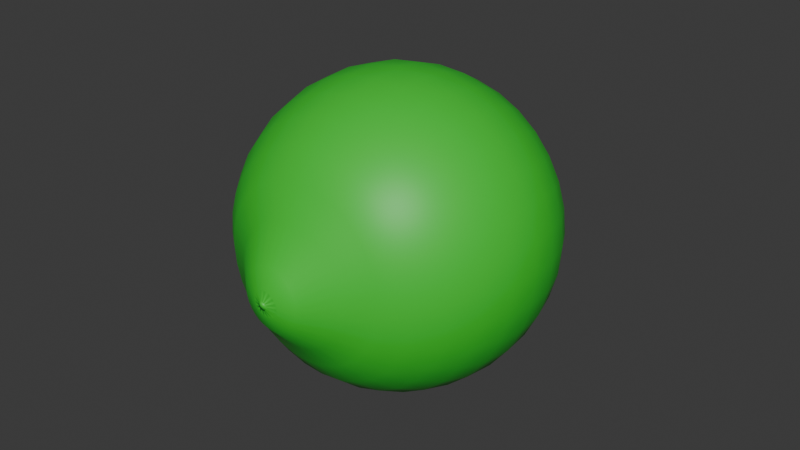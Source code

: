 # Source: lime.blend  (saved by Blender 4.2.66; exported with 4.5.12 LTS)
import bpy
from mathutils import Matrix  # noqa: F401  (used for matrix-valued properties, if any)

bpy.ops.wm.read_factory_settings(use_empty=True)
scene = bpy.context.scene
scene.name = 'Scene'

# ---- collections
col_collection = bpy.data.collections.new('Collection'); scene.collection.children.link(col_collection)

# ---- materials (node trees are filled in below, after node groups)
mat_material_001 = bpy.data.materials.new('Material.001')

# ---- material node trees
mat_material_001.use_nodes = True; mat_material_001.node_tree.nodes.clear()
_N = mat_material_001.node_tree.nodes; _L = mat_material_001.node_tree.links
n0 = _N.new('ShaderNodeBsdfPrincipled'); n0.name = 'Principled BSDF'; n0.location = (10, 300)
n0.inputs[0].default_value = (0.0319, 0.6105, 0.0319, 1.0)
n1 = _N.new('ShaderNodeOutputMaterial'); n1.name = 'Material Output'; n1.location = (300, 300)
_L.new(n0.outputs[0], n1.inputs[0])
n1.is_active_output = True

# ---- world
world_world = bpy.data.worlds.new('World'); scene.world = world_world
world_world.use_nodes = True; world_world.node_tree.nodes.clear()
_N = world_world.node_tree.nodes; _L = world_world.node_tree.links
n0 = _N.new('ShaderNodeOutputWorld'); n0.name = 'World Output'; n0.location = (300, 300)
n1 = _N.new('ShaderNodeBackground'); n1.name = 'Background'; n1.location = (10, 300)
n1.inputs[0].default_value = (0.05088, 0.05088, 0.05088, 1.0)
_L.new(n1.outputs[0], n0.inputs[0])
n0.is_active_output = True
world_world.color = (0.05088, 0.05088, 0.05088)
world_world.sun_shadow_jitter_overblur = 0.0

# ---- meshes
me_sphere = bpy.data.meshes.new('Sphere')
me_sphere.from_pydata([(-8.196e-18, 5.556, 8.278), (0.0, 7.071, 7.071), (0.0, 9.239, 3.827), (0.0, 9.808, 1.951), (0.0, 9.808, -1.951), (0.0, 7.071, -7.071), (0.0, 5.556, -8.315), (0.2945, 1.43, 11.08), (0.8295, 4.06, 9.157), (1.084, 5.449, 8.278), (1.379, 6.935, 7.071), (1.622, 8.155, 5.556), (1.802, 9.061, 3.827), (1.913, 9.619, 1.951), (1.951, 9.808, 0.0), (1.913, 9.619, -1.951), (1.802, 9.061, -3.827), (1.622, 8.155, -5.556), (1.379, 6.935, -7.071), (1.084, 5.449, -8.315), (0.7466, 3.744, -9.313), (0.09564, 0.3669, -11.52), (0.4479, 1.384, 11.08), (1.547, 3.842, 9.157), (2.126, 5.133, 8.278), (2.706, 6.533, 7.071), (3.182, 7.682, 5.556), (3.536, 8.536, 3.827), (3.753, 9.061, 1.951), (3.827, 9.239, 0.0), (3.753, 9.061, -1.951), (3.536, 8.536, -3.827), (3.182, 7.682, -5.556), (2.706, 6.533, -7.071), (2.126, 5.133, -8.315), (1.464, 3.527, -9.313), (0.1875, 0.3387, -11.52), (0.5896, 1.309, 11.08), (2.209, 3.489, 9.157), (3.087, 4.619, 8.278), (3.928, 5.879, 7.071), (4.619, 6.913, 5.556), (5.133, 7.682, 3.827), (5.449, 8.155, 1.951), (5.556, 8.315, 0.0), (5.449, 8.155, -1.951), (5.133, 7.682, -3.827), (4.619, 6.913, -5.556), (3.928, 5.879, -7.071), (3.087, 4.619, -8.315), (2.126, 3.173, -9.313), (0.272, 0.2932, -11.52), (0.7147, 1.208, 11.08), (2.789, 3.013, 9.157), (3.928, 3.928, 8.278), (5.0, 5.0, 7.071), (5.879, 5.879, 5.556), (6.533, 6.533, 3.827), (6.935, 6.935, 1.951), (7.071, 7.071, 0.0), (6.935, 6.935, -1.951), (6.533, 6.533, -3.827), (5.879, 5.879, -5.556), (5.0, 5.0, -7.071), (3.928, 3.928, -8.315), (2.706, 2.697, -9.313), (0.3461, 0.2321, -11.52), (0.8184, 1.085, 11.09), (3.265, 2.433, 9.157), (4.619, 3.087, 8.278), (5.879, 3.928, 7.071), (6.913, 4.619, 5.556), (7.682, 5.133, 3.827), (8.155, 5.449, 1.951), (8.315, 5.556, 0.0), (8.155, 5.449, -1.951), (7.682, 5.133, -3.827), (6.913, 4.619, -5.556), (5.879, 3.928, -7.071), (4.619, 3.087, -8.315), (3.182, 2.117, -9.313), (0.4067, 0.1578, -11.52), (1.988, 1.298, 10.67), (3.618, 1.771, 9.157), (5.133, 2.126, 8.278), (6.533, 2.706, 7.071), (7.682, 3.182, 5.556), (8.536, 3.536, 3.827), (9.061, 3.753, 1.951), (9.239, 3.827, 0.0), (9.061, 3.753, -1.951), (8.536, 3.536, -3.827), (7.682, 3.182, -5.556), (6.533, 2.706, -7.071), (5.133, 2.126, -8.315), (3.536, 1.456, -9.313), (0.4518, 0.07318, -11.52), (0.9473, 0.7901, 11.11), (3.836, 1.053, 9.157), (5.449, 1.084, 8.278), (6.935, 1.379, 7.071), (8.155, 1.622, 5.556), (9.061, 1.802, 3.827), (9.619, 1.913, 1.951), (9.808, 1.951, 0.0), (9.619, 1.913, -1.951), (9.061, 1.802, -3.827), (8.155, 1.622, -5.556), (6.935, 1.379, -7.071), (5.449, 1.084, -8.315), (3.753, 0.7377, -9.313), (0.4794, -0.01858, -11.52), (0.9673, 0.6286, 11.12), (3.91, 0.3069, 9.157), (5.556, -3.576e-07, 8.278), (7.071, -4.768e-07, 7.071), (8.315, -4.768e-07, 5.556), (9.239, -7.153e-07, 3.827), (9.808, -4.768e-07, 1.951), (10.0, 1.192e-07, 0.0), (9.808, -4.768e-07, -1.951), (9.239, -7.153e-07, -3.827), (8.315, -4.768e-07, -5.556), (7.071, -4.768e-07, -7.071), (5.556, -3.576e-07, -8.315), (3.827, -0.008872, -9.313), (0.4887, -0.1139, -11.52), (0.9559, 0.4653, 11.13), (3.836, -0.4397, 9.157), (5.449, -1.084, 8.278), (6.935, -1.379, 7.071), (8.155, -1.622, 5.556), (9.061, -1.802, 3.827), (9.619, -1.913, 1.951), (9.808, -1.951, 0.0), (9.619, -1.913, -1.951), (9.061, -1.802, -3.827), (8.155, -1.622, -5.556), (6.935, -1.379, -7.071), (5.449, -1.084, -8.315), (3.753, -0.7555, -9.313), (0.4793, -0.2093, -11.52), (0.913, 0.3063, 11.14), (3.618, -1.158, 9.157), (5.133, -2.126, 8.278), (6.533, -2.706, 7.071), (7.682, -3.182, 5.556), (8.536, -3.536, 3.827), (9.061, -3.753, 1.951), (9.239, -3.827, 0.0), (9.061, -3.753, -1.951), (8.536, -3.536, -3.827), (7.682, -3.182, -5.556), (6.533, -2.706, -7.071), (5.133, -2.126, -8.315), (3.536, -1.473, -9.313), (0.4515, -0.301, -11.52), (0.8397, 0.1576, 11.15), (3.265, -1.819, 9.157), (4.619, -3.087, 8.278), (5.879, -3.928, 7.071), (6.913, -4.619, 5.556), (7.682, -5.133, 3.827), (8.155, -5.449, 1.951), (8.315, -5.556, 0.0), (8.155, -5.449, -1.951), (7.682, -5.133, -3.827), (6.913, -4.619, -5.556), (5.879, -3.928, -7.071), (4.619, -3.087, -8.315), (3.182, -2.135, -9.313), (0.4064, -0.3855, -11.52), (0.7382, 0.02528, 11.17), (2.789, -2.399, 9.157), (3.928, -3.928, 8.278), (5.0, -5.0, 7.071), (5.879, -5.879, 5.556), (6.533, -6.533, 3.827), (6.935, -6.935, 1.951), (7.071, -7.071, 0.0), (6.935, -6.935, -1.951), (6.533, -6.533, -3.827), (5.879, -5.879, -5.556), (5.0, -5.0, -7.071), (3.928, -3.928, -8.315), (2.706, -2.715, -9.313), (0.3457, -0.4597, -11.52), (0.6119, -0.08523, 11.18), (2.209, -2.875, 9.157), (3.087, -4.619, 8.278), (3.928, -5.879, 7.071), (4.619, -6.913, 5.556), (5.133, -7.682, 3.827), (5.449, -8.155, 1.951), (5.556, -8.315, 0.0), (5.449, -8.155, -1.951), (5.133, -7.682, -3.827), (4.619, -6.913, -5.556), (3.928, -5.879, -7.071), (3.087, -4.619, -8.315), (2.126, -3.191, -9.313), (0.2717, -0.5206, -11.52), (0.4653, -0.169, 11.19), (1.547, -3.229, 9.157), (2.126, -5.133, 8.278), (2.706, -6.533, 7.071), (3.182, -7.682, 5.556), (3.536, -8.536, 3.827), (3.753, -9.061, 1.951), (3.827, -9.239, 0.0), (3.753, -9.061, -1.951), (3.536, -8.536, -3.827), (3.182, -7.682, -5.556), (2.706, -6.533, -7.071), (2.126, -5.133, -8.315), (1.464, -3.544, -9.313), (0.1872, -0.566, -11.52), (0.3041, -0.2219, 11.2), (0.8295, -3.446, 9.157), (1.084, -5.449, 8.278), (1.379, -6.935, 7.071), (1.622, -8.155, 5.556), (1.802, -9.061, 3.827), (1.913, -9.619, 1.951), (1.951, -9.808, 0.0), (1.913, -9.619, -1.951), (1.802, -9.061, -3.827), (1.622, -8.155, -5.556), (1.379, -6.935, -7.071), (1.084, -5.449, -8.315), (0.7466, -3.762, -9.313), (0.0955, -0.5941, -11.52), (0.135, -0.2412, 11.2), (0.08296, -3.52, 9.157), (-9.537e-07, -5.556, 8.278), (-1.431e-06, -7.071, 7.071), (-3.576e-07, -8.315, 5.556), (-8.345e-07, -9.239, 3.827), (-1.073e-06, -9.808, 1.951), (-1.192e-07, -10.0, 0.0), (-1.073e-06, -9.808, -1.951), (-8.345e-07, -9.239, -3.827), (-3.576e-07, -8.315, -5.556), (-1.431e-06, -7.071, -7.071), (-8.345e-07, -5.556, -8.315), (-5.96e-07, -3.836, -9.313), (-1.416e-05, -0.6038, -11.52), (-0.03494, -0.2258, 11.21), (-0.6636, -3.446, 9.157), (-1.084, -5.449, 8.278), (-1.379, -6.935, 7.071), (-1.622, -8.155, 5.556), (-1.802, -9.061, 3.827), (-1.913, -9.619, 1.951), (-1.951, -9.808, 0.0), (-1.913, -9.619, -1.951), (-1.802, -9.061, -3.827), (-1.622, -8.155, -5.556), (-1.379, -6.935, -7.071), (-1.084, -5.449, -8.315), (-0.7466, -3.762, -9.313), (-0.09564, -0.5947, -11.52), (-0.1982, -0.1759, 11.2), (-1.382, -3.229, 9.157), (-2.126, -5.133, 8.278), (-2.706, -6.533, 7.071), (-3.182, -7.682, 5.556), (-3.536, -8.536, 3.827), (-3.753, -9.061, 1.951), (-3.827, -9.239, 0.0), (-3.753, -9.061, -1.951), (-3.536, -8.536, -3.827), (-3.182, -7.682, -5.556), (-2.706, -6.533, -7.071), (-2.126, -5.133, -8.315), (-1.464, -3.544, -9.313), (-0.1877, -0.5671, -11.52), (-0.3477, -0.09397, 11.2), (-2.043, -2.875, 9.157), (-3.087, -4.619, 8.278), (-3.928, -5.879, 7.071), (-4.619, -6.913, 5.556), (-5.133, -7.682, 3.827), (-5.449, -8.155, 1.951), (-5.556, -8.315, 0.0), (-5.449, -8.155, -1.951), (-5.133, -7.682, -3.827), (-4.619, -6.913, -5.556), (-3.928, -5.879, -7.071), (-3.087, -4.619, -8.315), (-2.126, -3.191, -9.313), (-0.2727, -0.522, -11.52), (-0.4768, 0.01662, 11.19), (-2.623, -2.399, 9.157), (-3.928, -3.928, 8.278), (-5.0, -5.0, 7.071), (-5.879, -5.879, 5.556), (-6.533, -6.533, 3.827), (-6.935, -6.935, 1.951), (-7.071, -7.071, 0.0), (-6.935, -6.935, -1.951), (-6.533, -6.533, -3.827), (-5.879, -5.879, -5.556), (-5.0, -5.0, -7.071), (-3.928, -3.928, -8.315), (-2.706, -2.715, -9.313), (-0.3472, -0.4612, -11.52), (-0.5812, 0.1499, 11.18), (-3.099, -1.819, 9.157), (-4.619, -3.087, 8.278), (-5.879, -3.928, 7.071), (-6.913, -4.619, 5.556), (-7.682, -5.133, 3.827), (-8.155, -5.449, 1.951), (-8.315, -5.556, 0.0), (-8.155, -5.449, -1.951), (-7.682, -5.133, -3.827), (-6.913, -4.619, -5.556), (-5.879, -3.928, -7.071), (-4.619, -3.087, -8.315), (-3.182, -2.135, -9.313), (-0.4085, -0.3869, -11.52), (-0.6563, 0.3007, 11.17), (-3.453, -1.158, 9.157), (-5.133, -2.126, 8.278), (-6.533, -2.706, 7.071), (-7.682, -3.182, 5.556), (-8.536, -3.536, 3.827), (-9.061, -3.753, 1.951), (-9.239, -3.827, 0.0), (-9.061, -3.753, -1.951), (-8.536, -3.536, -3.827), (-7.682, -3.182, -5.556), (-6.533, -2.706, -7.071), (-5.133, -2.126, -8.315), (-3.536, -1.473, -9.313), (-0.4541, -0.302, -11.52), (-0.6997, 0.4625, 11.16), (-3.67, -0.4397, 9.157), (-5.449, -1.084, 8.278), (-6.935, -1.379, 7.071), (-8.155, -1.622, 5.556), (-9.061, -1.802, 3.827), (-9.619, -1.913, 1.951), (-9.808, -1.951, 0.0), (-9.619, -1.913, -1.951), (-9.061, -1.802, -3.827), (-8.155, -1.622, -5.556), (-6.935, -1.379, -7.071), (-5.449, -1.084, -8.315), (-3.753, -0.7554, -9.313), (-0.4822, -0.2099, -11.52), (-0.7105, 0.6285, 11.15), (-3.744, 0.3069, 9.157), (-5.556, 1.311e-06, 8.278), (-7.071, 1.788e-06, 7.071), (-8.315, 9.537e-07, 5.556), (-9.239, 1.55e-06, 3.827), (-9.808, 2.265e-06, 1.951), (-10.0, 1.192e-07, 0.0), (-9.808, 2.265e-06, -1.951), (-9.239, 1.55e-06, -3.827), (-8.315, 9.537e-07, -5.556), (-7.071, 1.788e-06, -7.071), (-5.556, 1.311e-06, -8.315), (-3.827, -0.008871, -9.313), (-0.4918, -0.1139, -11.52), (-0.689, 0.7924, 11.14), (-3.67, 1.053, 9.157), (-5.449, 1.084, 8.278), (-6.935, 1.379, 7.071), (-8.155, 1.622, 5.556), (-9.061, 1.802, 3.827), (-9.619, 1.913, 1.951), (-9.808, 1.951, 0.0), (-9.619, 1.913, -1.951), (-9.061, 1.802, -3.827), (-8.155, 1.622, -5.556), (-6.935, 1.379, -7.071), (-5.449, 1.084, -8.315), (-3.753, 0.7377, -9.313), (-0.4824, -0.018, -11.52), (-0.6366, 0.9482, 11.12), (-3.453, 1.771, 9.157), (-5.133, 2.126, 8.278), (-6.533, 2.706, 7.071), (-7.682, 3.182, 5.556), (-8.536, 3.536, 3.827), (-9.061, 3.753, 1.951), (-9.239, 3.827, 0.0), (-9.061, 3.753, -1.951), (-8.536, 3.536, -3.827), (-7.682, 3.182, -5.556), (-6.533, 2.706, -7.071), (-5.133, 2.126, -8.315), (-3.536, 1.456, -9.313), (-0.4544, 0.07425, -11.52), (-0.5557, 1.09, 11.11), (-3.099, 2.433, 9.157), (-4.619, 3.087, 8.278), (-5.879, 3.928, 7.071), (-6.913, 4.619, 5.556), (-7.682, 5.133, 3.827), (-8.155, 5.449, 1.951), (-8.315, 5.556, 0.0), (-8.155, 5.449, -1.951), (-7.682, 5.133, -3.827), (-6.913, 4.619, -5.556), (-5.879, 3.928, -7.071), (-4.619, 3.087, -8.315), (-3.182, 2.117, -9.313), (-0.4088, 0.1592, -11.52), (-0.4496, 1.213, 11.1), (-2.623, 3.013, 9.157), (-3.928, 3.928, 8.278), (-5.0, 5.0, 7.071), (-5.879, 5.879, 5.556), (-6.533, 6.533, 3.827), (-6.935, 6.935, 1.951), (-7.071, 7.071, 0.0), (-6.935, 6.935, -1.951), (-6.533, 6.533, -3.827), (-5.879, 5.879, -5.556), (-5.0, 5.0, -7.071), (-3.928, 3.928, -8.315), (-2.706, 2.697, -9.313), (-0.3476, 0.2336, -11.52), (-0.3225, 1.313, 11.09), (-2.043, 3.489, 9.157), (-3.087, 4.619, 8.278), (-3.928, 5.879, 7.071), (-4.619, 6.913, 5.556), (-5.133, 7.682, 3.827), (-5.449, 8.155, 1.951), (-5.556, 8.315, 0.0), (-5.449, 8.155, -1.951), (-5.133, 7.682, -3.827), (-4.619, 6.913, -5.556), (-3.928, 5.879, -7.071), (-3.087, 4.619, -8.315), (-2.126, 3.173, -9.313), (-0.273, 0.2946, -11.52), (-0.1792, 1.387, 11.09), (-1.382, 3.842, 9.157), (-2.126, 5.133, 8.278), (-2.706, 6.533, 7.071), (-3.182, 7.682, 5.556), (-3.536, 8.536, 3.827), (-3.753, 9.061, 1.951), (-3.827, 9.239, 0.0), (-3.753, 9.061, -1.951), (-3.536, 8.536, -3.827), (-3.182, 7.682, -5.556), (-2.706, 6.533, -7.071), (-2.126, 5.133, -8.315), (-1.464, 3.527, -9.313), (-0.188, 0.3398, -11.52), (-0.02478, 1.432, 11.08), (-0.6636, 4.06, 9.157), (-1.084, 5.449, 8.278), (-1.379, 6.935, 7.071), (-1.622, 8.155, 5.556), (-1.802, 9.061, 3.827), (-1.913, 9.619, 1.951), (-1.951, 9.808, 0.0), (-1.913, 9.619, -1.951), (-1.802, 9.061, -3.827), (-1.622, 8.155, -5.556), (-1.379, 6.935, -7.071), (-1.084, 5.449, -8.315), (-0.7466, 3.744, -9.313), (-0.09578, 0.3675, -11.52), (0.135, 1.446, 11.08), (0.08296, 4.134, 9.157), (1.669e-06, 8.315, 5.556), (5.96e-07, 10.0, 0.0), (1.788e-06, 9.239, -3.827), (1.669e-06, 8.315, -5.556), (1.073e-06, 3.818, -9.313), (-1.097e-05, 0.3766, -11.52), (0.7466, 1.688, -10.98), (0.3806, 1.799, -10.98), (1.084, 1.508, -10.98), (1.379, 1.266, -10.98), (1.622, 0.9699, -10.98), (1.802, 0.6326, -10.98), (1.913, 0.2667, -10.98), (1.951, -0.114, -10.98), (1.913, -0.4946, -10.98), (1.802, -0.8605, -10.98), (1.622, -1.198, -10.98), (1.379, -1.493, -10.98), (1.084, -1.736, -10.98), (0.7466, -1.916, -10.98), (0.3806, -2.027, -10.98), (-2.086e-07, -2.065, -10.98), (-0.3806, -2.027, -10.98), (-0.7466, -1.916, -10.98), (-1.084, -1.736, -10.98), (-1.379, -1.493, -10.98), (-1.622, -1.198, -10.98), (-1.802, -0.8605, -10.98), (-1.913, -0.4946, -10.98), (-1.951, -0.114, -10.98), (-1.913, 0.2667, -10.98), (-1.802, 0.6326, -10.98), (-1.622, 0.9699, -10.98), (-1.379, 1.266, -10.98), (-1.084, 1.508, -10.98), (-0.7466, 1.688, -10.98), (-0.3806, 1.799, -10.98), (4.47e-07, 1.837, -10.98), (0.08297, 0.08648, -11.62), (0.04235, 0.09916, -11.62), (0.1203, 0.06615, -11.62), (0.1529, 0.039, -11.62), (0.1796, 0.006077, -11.61), (0.1993, -0.03136, -11.61), (0.2115, -0.07187, -11.61), (0.2155, -0.1139, -11.61), (0.2113, -0.156, -11.61), (0.1991, -0.1964, -11.61), (0.1792, -0.2337, -11.61), (0.1525, -0.2665, -11.61), (0.1199, -0.2935, -11.61), (0.08269, -0.3137, -11.61), (0.04219, -0.3263, -11.62), (-4.119e-05, -0.3307, -11.62), (-0.0424, -0.3269, -11.62), (-0.08327, -0.3149, -11.62), (-0.1211, -0.2951, -11.62), (-0.1543, -0.2682, -11.62), (-0.1817, -0.2353, -11.62), (-0.2021, -0.1976, -11.62), (-0.2147, -0.1566, -11.62), (-0.219, -0.1139, -11.62), (-0.2149, -0.07121, -11.62), (-0.2024, -0.03013, -11.62), (-0.1821, 0.007681, -11.62), (-0.1547, 0.04074, -11.62), (-0.1215, 0.06776, -11.62), (-0.08357, 0.08771, -11.62), (-0.04256, 0.09983, -11.62), (-3.781e-05, 0.1037, -11.62), (0.2121, -0.07202, -11.67), (-0.01592, -0.1102, -11.75), (0.0005844, 0.1035, -11.67), (0.04297, 0.09901, -11.67), (0.0836, 0.08633, -11.67), (0.1209, 0.06601, -11.67), (0.1535, 0.03885, -11.67), (0.1802, 0.005928, -11.67), (0.2, -0.0315, -11.67), (0.2161, -0.1141, -11.67), (0.2119, -0.1561, -11.67), (0.1997, -0.1966, -11.67), (0.1798, -0.2339, -11.67), (0.1531, -0.2666, -11.67), (0.1205, -0.2936, -11.67), (0.08331, -0.3138, -11.67), (0.04281, -0.3264, -11.67), (0.000581, -0.3309, -11.67), (-0.04178, -0.3271, -11.67), (-0.08265, -0.315, -11.67), (-0.1204, -0.2952, -11.68), (-0.1537, -0.2683, -11.68), (-0.181, -0.2354, -11.68), (-0.2015, -0.1978, -11.68), (-0.2141, -0.1568, -11.68), (-0.2184, -0.1141, -11.68), (-0.2142, -0.07136, -11.68), (-0.2018, -0.03028, -11.68), (-0.1814, 0.007533, -11.68), (-0.1541, 0.04059, -11.68), (-0.1208, 0.06762, -11.68), (-0.08295, 0.08756, -11.68), (-0.04194, 0.09968, -11.68), (0.9322, 2.353, 10.67), (0.5662, 2.465, 10.67), (1.269, 2.173, 10.67), (1.565, 1.931, 10.67), (1.808, 1.635, 10.67), (0.8969, 0.9442, 11.1), (2.099, 0.9317, 10.67), (2.137, 0.5511, 10.67), (2.099, 0.1705, 10.67), (1.988, -0.1955, 10.67), (1.808, -0.5328, 10.67), (1.565, -0.8284, 10.67), (1.269, -1.071, 10.67), (0.9322, -1.251, 10.67), (0.5662, -1.362, 10.67), (0.1856, -1.4, 10.67), (-0.195, -1.362, 10.67), (-0.561, -1.251, 10.67), (-0.8983, -1.071, 10.67), (-1.194, -0.8284, 10.67), (-1.437, -0.5328, 10.67), (-1.617, -0.1955, 10.67), (-1.728, 0.1705, 10.67), (-1.765, 0.5511, 10.67), (-1.728, 0.9317, 10.67), (-1.617, 1.298, 10.67), (-1.437, 1.635, 10.67), (-1.194, 1.931, 10.67), (-0.8983, 2.173, 10.67), (-0.561, 2.353, 10.67), (-0.195, 2.465, 10.67), (0.1856, 2.502, 10.67), (0.2255, 0.848, 11.31), (0.1815, 0.8614, 11.31), (0.2664, 0.8265, 11.31), (0.3027, 0.7977, 11.32), (0.3333, 0.7622, 11.32), (0.3568, 0.7213, 11.32), (0.3724, 0.676, 11.33), (0.3793, 0.6279, 11.33), (0.3768, 0.5787, 11.34), (0.3647, 0.5302, 11.35), (0.3431, 0.4845, 11.35), (0.3128, 0.4436, 11.36), (0.2749, 0.4093, 11.37), (0.2309, 0.3834, 11.37), (0.1826, 0.3669, 11.38), (0.1323, 0.3607, 11.38), (0.0819, 0.3651, 11.38), (0.03349, 0.3797, 11.38), (-0.01025, 0.4038, 11.38), (-0.04928, 0.4376, 11.38), (-0.08115, 0.4789, 11.37), (-0.1031, 0.5245, 11.37), (-0.1157, 0.5742, 11.36), (-0.1182, 0.6252, 11.35), (-0.1107, 0.6752, 11.35), (-0.09378, 0.7223, 11.34), (-0.06851, 0.7645, 11.34), (-0.03612, 0.8006, 11.33), (0.002001, 0.8294, 11.32), (0.04434, 0.8503, 11.32), (0.08938, 0.8627, 11.32), (0.1356, 0.8664, 11.31), (0.1306, 0.5409, 11.49), (0.3603, 0.7246, 11.38), (0.139, 0.8698, 11.38), (0.1849, 0.8648, 11.37), (0.229, 0.8513, 11.37), (0.2699, 0.8299, 11.37), (0.3062, 0.801, 11.38), (0.3367, 0.7656, 11.38), (0.3759, 0.6794, 11.39), (0.3827, 0.6313, 11.39), (0.3802, 0.5821, 11.4), (0.3681, 0.5336, 11.41), (0.3466, 0.4879, 11.41), (0.3163, 0.447, 11.42), (0.2783, 0.4127, 11.43), (0.2343, 0.3867, 11.43), (0.1861, 0.3703, 11.44), (0.1357, 0.3641, 11.44), (0.08533, 0.3684, 11.44), (0.03693, 0.3831, 11.44), (-0.006815, 0.4071, 11.44), (-0.04584, 0.4409, 11.44), (-0.07771, 0.4822, 11.43), (-0.09971, 0.5278, 11.43), (-0.1123, 0.5775, 11.42), (-0.1148, 0.6286, 11.41), (-0.1072, 0.6786, 11.41), (-0.09034, 0.7256, 11.4), (-0.06507, 0.7679, 11.4), (-0.03268, 0.804, 11.39), (0.005438, 0.8328, 11.38), (0.04778, 0.8537, 11.38), (0.09282, 0.8661, 11.38), (0.4479, 1.384, 11.08), (0.2945, 1.43, 11.08), (0.7147, 1.208, 11.08), (0.5896, 1.309, 11.08), (0.8969, 0.9442, 11.1), (0.8184, 1.085, 11.09), (0.9673, 0.6286, 11.12), (0.9473, 0.7901, 11.11), (0.913, 0.3063, 11.14), (0.9559, 0.4653, 11.13), (0.7382, 0.02528, 11.17), (0.8397, 0.1576, 11.15), (0.6119, -0.08523, 11.18), (0.4653, -0.169, 11.19), (0.135, -0.2412, 11.2), (0.3041, -0.2219, 11.2), (-0.1982, -0.1759, 11.2), (-0.03494, -0.2258, 11.21), (-0.4768, 0.01662, 11.19), (-0.3477, -0.09397, 11.2), (-0.6563, 0.3007, 11.17), (-0.5812, 0.1499, 11.18), (-0.7105, 0.6285, 11.15), (-0.6997, 0.4625, 11.16), (-0.6366, 0.9482, 11.12), (-0.689, 0.7924, 11.14), (-0.4496, 1.213, 11.1), (-0.5557, 1.09, 11.11), (-0.1792, 1.387, 11.09), (-0.3225, 1.313, 11.09), (0.135, 1.446, 11.08), (-0.02478, 1.432, 11.08), (0.2255, 0.848, 11.31), (0.1815, 0.8614, 11.31), (0.3027, 0.7977, 11.32), (0.2664, 0.8265, 11.31), (0.3568, 0.7213, 11.32), (0.3333, 0.7622, 11.32), (0.3793, 0.6279, 11.33), (0.3724, 0.676, 11.33), (0.3647, 0.5302, 11.35), (0.3768, 0.5787, 11.34), (0.3128, 0.4436, 11.36), (0.3431, 0.4845, 11.35), (0.2749, 0.4093, 11.37), (0.2309, 0.3834, 11.37), (0.1323, 0.3607, 11.38), (0.1826, 0.3669, 11.38), (0.03349, 0.3797, 11.38), (0.0819, 0.3651, 11.38), (-0.04928, 0.4376, 11.38), (-0.01025, 0.4038, 11.38), (-0.1031, 0.5245, 11.37), (-0.08115, 0.4789, 11.37), (-0.1182, 0.6252, 11.35), (-0.1157, 0.5742, 11.36), (-0.09378, 0.7223, 11.34), (-0.1107, 0.6752, 11.35), (-0.03612, 0.8006, 11.33), (-0.06851, 0.7645, 11.34), (0.04434, 0.8503, 11.32), (0.002001, 0.8294, 11.32), (0.1356, 0.8664, 11.31), (0.08938, 0.8627, 11.32)], [], [(478, 6, 19, 20), (3, 2, 12, 13), (511, 478, 20, 481), (475, 3, 13, 14), (635, 634, 668, 669), (522, 523, 557, 556), (4, 475, 14, 15), (473, 608, 578, 8), (476, 4, 15, 16), (0, 473, 8, 9), (477, 476, 16, 17), (1, 0, 9, 10), (5, 477, 17, 18), (474, 1, 10, 11), (6, 5, 18, 19), (2, 474, 11, 12), (19, 18, 33, 34), (12, 11, 26, 27), (20, 19, 34, 35), (13, 12, 27, 28), (481, 20, 35, 480), (14, 13, 28, 29), (621, 620, 654, 655), (535, 536, 570, 569), (15, 14, 29, 30), (8, 578, 577, 23), (16, 15, 30, 31), (9, 8, 23, 24), (17, 16, 31, 32), (10, 9, 24, 25), (18, 17, 32, 33), (11, 10, 25, 26), (23, 577, 579, 38), (31, 30, 45, 46), (24, 23, 38, 39), (32, 31, 46, 47), (25, 24, 39, 40), (33, 32, 47, 48), (26, 25, 40, 41), (34, 33, 48, 49), (27, 26, 41, 42), (35, 34, 49, 50), (28, 27, 42, 43), (480, 35, 50, 482), (29, 28, 43, 44), (634, 633, 667, 668), (521, 522, 556, 555), (30, 29, 44, 45), (42, 41, 56, 57), (50, 49, 64, 65), (43, 42, 57, 58), (482, 50, 65, 483), (44, 43, 58, 59), (620, 619, 653, 654), (534, 535, 569, 568), (45, 44, 59, 60), (38, 579, 580, 53), (46, 45, 60, 61), (39, 38, 53, 54), (47, 46, 61, 62), (40, 39, 54, 55), (48, 47, 62, 63), (41, 40, 55, 56), (49, 48, 63, 64), (61, 60, 75, 76), (54, 53, 68, 69), (62, 61, 76, 77), (55, 54, 69, 70), (63, 62, 77, 78), (56, 55, 70, 71), (64, 63, 78, 79), (57, 56, 71, 72), (65, 64, 79, 80), (58, 57, 72, 73), (483, 65, 80, 484), (59, 58, 73, 74), (633, 632, 666, 667), (520, 521, 555, 554), (60, 59, 74, 75), (53, 580, 581, 68), (80, 79, 94, 95), (73, 72, 87, 88), (484, 80, 95, 485), (74, 73, 88, 89), (619, 618, 652, 653), (533, 534, 568, 567), (75, 74, 89, 90), (68, 581, 82, 83), (76, 75, 90, 91), (69, 68, 83, 84), (77, 76, 91, 92), (70, 69, 84, 85), (78, 77, 92, 93), (71, 70, 85, 86), (79, 78, 93, 94), (72, 71, 86, 87), (92, 91, 106, 107), (85, 84, 99, 100), (93, 92, 107, 108), (86, 85, 100, 101), (94, 93, 108, 109), (87, 86, 101, 102), (95, 94, 109, 110), (88, 87, 102, 103), (485, 95, 110, 486), (89, 88, 103, 104), (632, 631, 665, 666), (519, 520, 554, 553), (90, 89, 104, 105), (83, 82, 583, 98), (91, 90, 105, 106), (84, 83, 98, 99), (486, 110, 125, 487), (104, 103, 118, 119), (618, 617, 651, 652), (532, 533, 567, 566), (105, 104, 119, 120), (98, 583, 584, 113), (106, 105, 120, 121), (99, 98, 113, 114), (107, 106, 121, 122), (100, 99, 114, 115), (108, 107, 122, 123), (101, 100, 115, 116), (109, 108, 123, 124), (102, 101, 116, 117), (110, 109, 124, 125), (103, 102, 117, 118), (115, 114, 129, 130), (123, 122, 137, 138), (116, 115, 130, 131), (124, 123, 138, 139), (117, 116, 131, 132), (125, 124, 139, 140), (118, 117, 132, 133), (487, 125, 140, 488), (119, 118, 133, 134), (631, 630, 664, 665), (518, 519, 553, 544), (120, 119, 134, 135), (113, 584, 585, 128), (121, 120, 135, 136), (114, 113, 128, 129), (122, 121, 136, 137), (134, 133, 148, 149), (617, 616, 650, 651), (531, 532, 566, 565), (135, 134, 149, 150), (128, 585, 586, 143), (136, 135, 150, 151), (129, 128, 143, 144), (137, 136, 151, 152), (130, 129, 144, 145), (138, 137, 152, 153), (131, 130, 145, 146), (139, 138, 153, 154), (132, 131, 146, 147), (140, 139, 154, 155), (133, 132, 147, 148), (488, 140, 155, 489), (153, 152, 167, 168), (146, 145, 160, 161), (154, 153, 168, 169), (147, 146, 161, 162), (155, 154, 169, 170), (148, 147, 162, 163), (489, 155, 170, 490), (149, 148, 163, 164), (630, 629, 663, 664), (517, 518, 544, 552), (150, 149, 164, 165), (143, 586, 587, 158), (151, 150, 165, 166), (144, 143, 158, 159), (152, 151, 166, 167), (145, 144, 159, 160), (616, 615, 649, 650), (530, 531, 565, 564), (165, 164, 179, 180), (158, 587, 588, 173), (166, 165, 180, 181), (159, 158, 173, 174), (167, 166, 181, 182), (160, 159, 174, 175), (168, 167, 182, 183), (161, 160, 175, 176), (169, 168, 183, 184), (162, 161, 176, 177), (170, 169, 184, 185), (163, 162, 177, 178), (490, 170, 185, 491), (164, 163, 178, 179), (176, 175, 190, 191), (184, 183, 198, 199), (177, 176, 191, 192), (185, 184, 199, 200), (178, 177, 192, 193), (491, 185, 200, 492), (179, 178, 193, 194), (629, 628, 662, 663), (543, 513, 547, 546), (180, 179, 194, 195), (173, 588, 589, 188), (181, 180, 195, 196), (174, 173, 188, 189), (182, 181, 196, 197), (175, 174, 189, 190), (183, 182, 197, 198), (195, 194, 209, 210), (188, 589, 590, 203), (196, 195, 210, 211), (189, 188, 203, 204), (197, 196, 211, 212), (190, 189, 204, 205), (198, 197, 212, 213), (191, 190, 205, 206), (199, 198, 213, 214), (192, 191, 206, 207), (200, 199, 214, 215), (193, 192, 207, 208), (492, 200, 215, 493), (194, 193, 208, 209), (615, 614, 642, 649), (516, 517, 552, 551), (214, 213, 228, 229), (207, 206, 221, 222), (215, 214, 229, 230), (208, 207, 222, 223), (493, 215, 230, 494), (209, 208, 223, 224), (628, 627, 661, 662), (529, 530, 564, 563), (210, 209, 224, 225), (203, 590, 591, 218), (211, 210, 225, 226), (204, 203, 218, 219), (212, 211, 226, 227), (205, 204, 219, 220), (213, 212, 227, 228), (206, 205, 220, 221), (226, 225, 240, 241), (219, 218, 233, 234), (227, 226, 241, 242), (220, 219, 234, 235), (228, 227, 242, 243), (221, 220, 235, 236), (229, 228, 243, 244), (222, 221, 236, 237), (230, 229, 244, 245), (223, 222, 237, 238), (494, 230, 245, 495), (224, 223, 238, 239), (610, 640, 643, 644), (542, 543, 546, 576), (225, 224, 239, 240), (218, 591, 592, 233), (245, 244, 259, 260), (238, 237, 252, 253), (495, 245, 260, 496), (239, 238, 253, 254), (614, 613, 648, 642), (515, 516, 551, 550), (240, 239, 254, 255), (233, 592, 593, 248), (241, 240, 255, 256), (234, 233, 248, 249), (242, 241, 256, 257), (235, 234, 249, 250), (243, 242, 257, 258), (236, 235, 250, 251), (244, 243, 258, 259), (237, 236, 251, 252), (249, 248, 263, 264), (257, 256, 271, 272), (250, 249, 264, 265), (258, 257, 272, 273), (251, 250, 265, 266), (259, 258, 273, 274), (252, 251, 266, 267), (260, 259, 274, 275), (253, 252, 267, 268), (496, 260, 275, 497), (254, 253, 268, 269), (627, 626, 660, 661), (528, 529, 563, 562), (255, 254, 269, 270), (248, 593, 594, 263), (256, 255, 270, 271), (268, 267, 282, 283), (497, 275, 290, 498), (269, 268, 283, 284), (640, 639, 673, 643), (541, 542, 576, 575), (270, 269, 284, 285), (263, 594, 595, 278), (271, 270, 285, 286), (264, 263, 278, 279), (272, 271, 286, 287), (265, 264, 279, 280), (273, 272, 287, 288), (266, 265, 280, 281), (274, 273, 288, 289), (267, 266, 281, 282), (275, 274, 289, 290), (287, 286, 301, 302), (280, 279, 294, 295), (288, 287, 302, 303), (281, 280, 295, 296), (289, 288, 303, 304), (282, 281, 296, 297), (290, 289, 304, 305), (283, 282, 297, 298), (498, 290, 305, 499), (284, 283, 298, 299), (613, 612, 647, 648), (514, 515, 550, 549), (285, 284, 299, 300), (278, 595, 596, 293), (286, 285, 300, 301), (279, 278, 293, 294), (499, 305, 320, 500), (299, 298, 313, 314), (626, 625, 659, 660), (527, 528, 562, 561), (300, 299, 314, 315), (293, 596, 597, 308), (301, 300, 315, 316), (294, 293, 308, 309), (302, 301, 316, 317), (295, 294, 309, 310), (303, 302, 317, 318), (296, 295, 310, 311), (304, 303, 318, 319), (297, 296, 311, 312), (305, 304, 319, 320), (298, 297, 312, 313), (310, 309, 324, 325), (318, 317, 332, 333), (311, 310, 325, 326), (319, 318, 333, 334), (312, 311, 326, 327), (320, 319, 334, 335), (313, 312, 327, 328), (500, 320, 335, 501), (314, 313, 328, 329), (639, 638, 672, 673), (540, 541, 575, 574), (315, 314, 329, 330), (308, 597, 598, 323), (316, 315, 330, 331), (309, 308, 323, 324), (317, 316, 331, 332), (329, 328, 343, 344), (612, 611, 646, 647), (512, 514, 549, 548), (330, 329, 344, 345), (323, 598, 599, 338), (331, 330, 345, 346), (324, 323, 338, 339), (332, 331, 346, 347), (325, 324, 339, 340), (333, 332, 347, 348), (326, 325, 340, 341), (334, 333, 348, 349), (327, 326, 341, 342), (335, 334, 349, 350), (328, 327, 342, 343), (501, 335, 350, 502), (348, 347, 362, 363), (341, 340, 355, 356), (349, 348, 363, 364), (342, 341, 356, 357), (350, 349, 364, 365), (343, 342, 357, 358), (502, 350, 365, 503), (344, 343, 358, 359), (625, 624, 658, 659), (526, 527, 561, 560), (345, 344, 359, 360), (338, 599, 600, 353), (346, 345, 360, 361), (339, 338, 353, 354), (347, 346, 361, 362), (340, 339, 354, 355), (539, 540, 574, 573), (360, 359, 374, 375), (353, 600, 601, 368), (361, 360, 375, 376), (354, 353, 368, 369), (362, 361, 376, 377), (355, 354, 369, 370), (363, 362, 377, 378), (356, 355, 370, 371), (364, 363, 378, 379), (357, 356, 371, 372), (365, 364, 379, 380), (358, 357, 372, 373), (503, 365, 380, 504), (359, 358, 373, 374), (638, 637, 671, 672), (379, 378, 393, 394), (372, 371, 386, 387), (380, 379, 394, 395), (373, 372, 387, 388), (504, 380, 395, 505), (374, 373, 388, 389), (611, 609, 645, 646), (513, 512, 548, 547), (375, 374, 389, 390), (368, 601, 602, 383), (376, 375, 390, 391), (369, 368, 383, 384), (377, 376, 391, 392), (370, 369, 384, 385), (378, 377, 392, 393), (371, 370, 385, 386), (383, 602, 603, 398), (391, 390, 405, 406), (384, 383, 398, 399), (392, 391, 406, 407), (385, 384, 399, 400), (393, 392, 407, 408), (386, 385, 400, 401), (394, 393, 408, 409), (387, 386, 401, 402), (395, 394, 409, 410), (388, 387, 402, 403), (505, 395, 410, 506), (389, 388, 403, 404), (624, 623, 657, 658), (525, 526, 560, 559), (390, 389, 404, 405), (402, 401, 416, 417), (410, 409, 424, 425), (403, 402, 417, 418), (506, 410, 425, 507), (404, 403, 418, 419), (637, 636, 670, 671), (538, 539, 573, 572), (405, 404, 419, 420), (398, 603, 604, 413), (406, 405, 420, 421), (399, 398, 413, 414), (407, 406, 421, 422), (400, 399, 414, 415), (408, 407, 422, 423), (401, 400, 415, 416), (409, 408, 423, 424), (421, 420, 435, 436), (414, 413, 428, 429), (422, 421, 436, 437), (415, 414, 429, 430), (423, 422, 437, 438), (416, 415, 430, 431), (424, 423, 438, 439), (417, 416, 431, 432), (425, 424, 439, 440), (418, 417, 432, 433), (507, 425, 440, 508), (419, 418, 433, 434), (609, 610, 644, 645), (524, 525, 559, 558), (420, 419, 434, 435), (413, 604, 605, 428), (440, 439, 454, 455), (433, 432, 447, 448), (508, 440, 455, 509), (434, 433, 448, 449), (623, 622, 656, 657), (537, 538, 572, 571), (435, 434, 449, 450), (428, 605, 606, 443), (436, 435, 450, 451), (429, 428, 443, 444), (437, 436, 451, 452), (430, 429, 444, 445), (438, 437, 452, 453), (431, 430, 445, 446), (439, 438, 453, 454), (432, 431, 446, 447), (444, 443, 458, 459), (452, 451, 466, 467), (445, 444, 459, 460), (453, 452, 467, 468), (446, 445, 460, 461), (454, 453, 468, 469), (447, 446, 461, 462), (455, 454, 469, 470), (448, 447, 462, 463), (509, 455, 470, 510), (449, 448, 463, 464), (636, 635, 669, 670), (523, 524, 558, 557), (450, 449, 464, 465), (443, 606, 607, 458), (451, 450, 465, 466), (463, 462, 2, 3), (510, 470, 478, 511), (464, 463, 3, 475), (622, 621, 655, 656), (536, 537, 571, 570), (465, 464, 475, 4), (458, 607, 608, 473), (466, 465, 4, 476), (459, 458, 473, 0), (467, 466, 476, 477), (460, 459, 0, 1), (468, 467, 477, 5), (461, 460, 1, 474), (469, 468, 5, 6), (462, 461, 474, 2), (470, 469, 6, 478), (36, 21, 481, 480), (51, 36, 480, 482), (66, 51, 482, 483), (81, 66, 483, 484), (96, 81, 484, 485), (111, 96, 485, 486), (126, 111, 486, 487), (141, 126, 487, 488), (156, 141, 488, 489), (171, 156, 489, 490), (186, 171, 490, 491), (201, 186, 491, 492), (216, 201, 492, 493), (231, 216, 493, 494), (246, 231, 494, 495), (261, 246, 495, 496), (276, 261, 496, 497), (291, 276, 497, 498), (306, 291, 498, 499), (321, 306, 499, 500), (336, 321, 500, 501), (351, 336, 501, 502), (366, 351, 502, 503), (381, 366, 503, 504), (396, 381, 504, 505), (411, 396, 505, 506), (426, 411, 506, 507), (441, 426, 507, 508), (456, 441, 508, 509), (471, 456, 509, 510), (479, 471, 510, 511), (21, 479, 511, 481), (512, 513, 21, 36), (514, 512, 36, 51), (515, 514, 51, 66), (516, 515, 66, 81), (517, 516, 81, 96), (518, 517, 96, 111), (519, 518, 111, 126), (520, 519, 126, 141), (521, 520, 141, 156), (522, 521, 156, 171), (523, 522, 171, 186), (524, 523, 186, 201), (525, 524, 201, 216), (526, 525, 216, 231), (527, 526, 231, 246), (528, 527, 246, 261), (529, 528, 261, 276), (530, 529, 276, 291), (531, 530, 291, 306), (532, 531, 306, 321), (533, 532, 321, 336), (534, 533, 336, 351), (535, 534, 351, 366), (536, 535, 366, 381), (537, 536, 381, 396), (538, 537, 396, 411), (539, 538, 411, 426), (540, 539, 426, 441), (541, 540, 441, 456), (542, 541, 456, 471), (543, 542, 471, 479), (513, 543, 479, 21), (545, 546, 547), (545, 547, 548), (545, 548, 549), (545, 549, 550), (545, 550, 551), (545, 551, 552), (545, 552, 544), (545, 544, 553), (545, 553, 554), (545, 554, 555), (545, 555, 556), (545, 556, 557), (545, 557, 558), (545, 558, 559), (545, 559, 560), (545, 560, 561), (545, 561, 562), (545, 562, 563), (545, 563, 564), (545, 564, 565), (545, 565, 566), (545, 566, 567), (545, 567, 568), (545, 568, 569), (545, 569, 570), (545, 570, 571), (545, 571, 572), (545, 572, 573), (545, 573, 574), (545, 574, 575), (545, 575, 576), (545, 576, 546), (7, 22, 577, 578), (22, 37, 579, 577), (37, 52, 580, 579), (52, 67, 581, 580), (67, 582, 82, 581), (582, 97, 583, 82), (97, 112, 584, 583), (112, 127, 585, 584), (127, 142, 586, 585), (142, 157, 587, 586), (157, 172, 588, 587), (172, 187, 589, 588), (187, 202, 590, 589), (202, 217, 591, 590), (217, 232, 592, 591), (232, 247, 593, 592), (247, 262, 594, 593), (262, 277, 595, 594), (277, 292, 596, 595), (292, 307, 597, 596), (307, 322, 598, 597), (322, 337, 599, 598), (337, 352, 600, 599), (352, 367, 601, 600), (367, 382, 602, 601), (382, 397, 603, 602), (397, 412, 604, 603), (412, 427, 605, 604), (427, 442, 606, 605), (442, 457, 607, 606), (457, 472, 608, 607), (472, 7, 578, 608), (638, 442, 702, 734), (609, 611, 37, 22), (322, 307, 695, 694), (612, 613, 67, 52), (617, 618, 714, 715), (614, 615, 97, 582), (37, 611, 709, 677), (616, 617, 127, 112), (427, 637, 735, 703), (618, 619, 157, 142), (609, 22, 674, 706), (620, 621, 187, 172), (636, 412, 700, 732), (622, 623, 217, 202), (292, 277, 693, 692), (624, 625, 247, 232), (615, 616, 712, 713), (626, 627, 277, 262), (7, 610, 707, 675), (628, 629, 307, 292), (397, 635, 733, 701), (630, 631, 337, 322), (634, 382, 698, 730), (632, 633, 367, 352), (262, 247, 691, 690), (634, 635, 397, 382), (613, 614, 710, 711), (636, 637, 427, 412), (639, 640, 736, 737), (638, 639, 457, 442), (367, 633, 731, 699), (640, 610, 7, 472), (643, 641, 644), (644, 641, 645), (645, 641, 646), (646, 641, 647), (647, 641, 648), (648, 641, 642), (642, 641, 649), (649, 641, 650), (650, 641, 651), (651, 641, 652), (652, 641, 653), (653, 641, 654), (654, 641, 655), (655, 641, 656), (656, 641, 657), (657, 641, 658), (658, 641, 659), (659, 641, 660), (660, 641, 661), (661, 641, 662), (662, 641, 663), (663, 641, 664), (664, 641, 665), (665, 641, 666), (666, 641, 667), (667, 641, 668), (668, 641, 669), (669, 641, 670), (670, 641, 671), (671, 641, 672), (672, 641, 673), (673, 641, 643), (707, 706, 674, 675), (709, 708, 676, 677), (711, 710, 678, 679), (713, 712, 680, 681), (715, 714, 682, 683), (717, 716, 684, 685), (718, 719, 687, 686), (721, 720, 688, 689), (723, 722, 690, 691), (725, 724, 692, 693), (727, 726, 694, 695), (729, 728, 696, 697), (731, 730, 698, 699), (733, 732, 700, 701), (735, 734, 702, 703), (737, 736, 704, 705), (612, 52, 676, 708), (457, 639, 737, 705), (67, 613, 711, 679), (619, 620, 716, 717), (352, 337, 697, 696), (640, 472, 704, 736), (614, 582, 678, 710), (97, 615, 713, 681), (621, 622, 719, 718), (382, 367, 699, 698), (616, 112, 680, 712), (127, 617, 715, 683), (623, 624, 720, 721), (412, 397, 701, 700), (22, 7, 675, 674), (618, 142, 682, 714), (157, 619, 717, 685), (625, 626, 722, 723), (442, 427, 703, 702), (52, 37, 677, 676), (620, 172, 684, 716), (187, 621, 718, 686), (627, 628, 724, 725), (472, 457, 705, 704), (582, 67, 679, 678), (622, 202, 687, 719), (217, 623, 721, 689), (629, 630, 726, 727), (112, 97, 681, 680), (624, 232, 688, 720), (247, 625, 723, 691), (631, 632, 728, 729), (142, 127, 683, 682), (626, 262, 690, 722), (277, 627, 725, 693), (633, 634, 730, 731), (172, 157, 685, 684), (628, 292, 692, 724), (307, 629, 727, 695), (635, 636, 732, 733), (610, 609, 706, 707), (202, 187, 686, 687), (630, 322, 694, 726), (337, 631, 729, 697), (637, 638, 734, 735), (611, 612, 708, 709), (232, 217, 689, 688), (632, 352, 696, 728)])
me_sphere.polygons.foreach_set('use_smooth', [True] * 768)
_uv = me_sphere.uv_layers.new(name='UVMap')
_uv.uv.foreach_set('vector', [0.75, 0.1156, 0.75, 0.1875, 0.7188, 0.1875, 0.7181, 0.1158, 0.75, 0.5625, 0.75, 0.625, 0.7188, 0.625, 0.7188, 0.5625, 0.75, 0.05627, 0.75, 0.1156, 0.7181, 0.1158, 0.7154, 0.05645, 0.75, 0.5, 0.75, 0.5625, 0.7188, 0.5625, 0.7188, 0.5, 0.8803, 0.9908, 0.911, 0.9913, 0.911, 0.9913, 0.8803, 0.9908, 0.3846, 0.008456, 0.3555, 0.009117, 0.3555, 0.009117, 0.3846, 0.008456, 0.75, 0.4375, 0.75, 0.5, 0.7188, 0.5, 0.7187, 0.4375, 0.75, 0.875, 0.75, 0.9375, 0.7187, 0.9375, 0.7188, 0.875, 0.75, 0.375, 0.75, 0.4375, 0.7187, 0.4375, 0.7188, 0.375, 0.75, 0.8125, 0.75, 0.875, 0.7188, 0.875, 0.7188, 0.8125, 0.75, 0.3125, 0.75, 0.375, 0.7188, 0.375, 0.7188, 0.3125, 0.75, 0.75, 0.75, 0.8125, 0.7188, 0.8125, 0.7188, 0.75, 0.75, 0.25, 0.75, 0.3125, 0.7188, 0.3125, 0.7188, 0.25, 0.75, 0.6875, 0.75, 0.75, 0.7188, 0.75, 0.7188, 0.6875, 0.75, 0.1875, 0.75, 0.25, 0.7188, 0.25, 0.7188, 0.1875, 0.75, 0.625, 0.75, 0.6875, 0.7188, 0.6875, 0.7188, 0.625, 0.7188, 0.1875, 0.7188, 0.25, 0.6875, 0.25, 0.6875, 0.1875, 0.7188, 0.625, 0.7188, 0.6875, 0.6875, 0.6875, 0.6875, 0.625, 0.7181, 0.1158, 0.7188, 0.1875, 0.6875, 0.1875, 0.6856, 0.1161, 0.7188, 0.5625, 0.7188, 0.625, 0.6875, 0.625, 0.6875, 0.5625, 0.7154, 0.05645, 0.7181, 0.1158, 0.6856, 0.1161, 0.682, 0.05679, 0.7188, 0.5, 0.7188, 0.5625, 0.6875, 0.5625, 0.6875, 0.5, 0.3402, 0.9938, 0.3729, 0.9933, 0.3729, 0.9933, 0.3402, 0.9938, 0.9983, 0.004161, 0.9661, 0.003564, 0.9661, 0.003564, 0.9983, 0.004161, 0.7187, 0.4375, 0.7188, 0.5, 0.6875, 0.5, 0.6875, 0.4375, 0.7188, 0.875, 0.7187, 0.9375, 0.6875, 0.9375, 0.6875, 0.875, 0.7188, 0.375, 0.7187, 0.4375, 0.6875, 0.4375, 0.6875, 0.375, 0.7188, 0.8125, 0.7188, 0.875, 0.6875, 0.875, 0.6875, 0.8125, 0.7188, 0.3125, 0.7188, 0.375, 0.6875, 0.375, 0.6875, 0.3125, 0.7188, 0.75, 0.7188, 0.8125, 0.6875, 0.8125, 0.6875, 0.75, 0.7188, 0.25, 0.7188, 0.3125, 0.6875, 0.3125, 0.6875, 0.25, 0.7188, 0.6875, 0.7188, 0.75, 0.6875, 0.75, 0.6875, 0.6875, 0.6875, 0.875, 0.6875, 0.9375, 0.6563, 0.9375, 0.6562, 0.875, 0.6875, 0.375, 0.6875, 0.4375, 0.6563, 0.4375, 0.6562, 0.375, 0.6875, 0.8125, 0.6875, 0.875, 0.6562, 0.875, 0.6562, 0.8125, 0.6875, 0.3125, 0.6875, 0.375, 0.6562, 0.375, 0.6562, 0.3125, 0.6875, 0.75, 0.6875, 0.8125, 0.6562, 0.8125, 0.6562, 0.75, 0.6875, 0.25, 0.6875, 0.3125, 0.6562, 0.3125, 0.6562, 0.25, 0.6875, 0.6875, 0.6875, 0.75, 0.6562, 0.75, 0.6562, 0.6875, 0.6875, 0.1875, 0.6875, 0.25, 0.6562, 0.25, 0.6563, 0.1875, 0.6875, 0.625, 0.6875, 0.6875, 0.6562, 0.6875, 0.6562, 0.625, 0.6856, 0.1161, 0.6875, 0.1875, 0.6563, 0.1875, 0.6532, 0.1166, 0.6875, 0.5625, 0.6875, 0.625, 0.6562, 0.625, 0.6562, 0.5625, 0.682, 0.05679, 0.6856, 0.1161, 0.6532, 0.1166, 0.6489, 0.05728, 0.6875, 0.5, 0.6875, 0.5625, 0.6562, 0.5625, 0.6562, 0.5, 0.911, 0.9913, 0.9423, 0.9918, 0.9423, 0.9918, 0.911, 0.9913, 0.414, 0.007757, 0.3846, 0.008456, 0.3846, 0.008456, 0.414, 0.007757, 0.6875, 0.4375, 0.6875, 0.5, 0.6562, 0.5, 0.6563, 0.4375, 0.6562, 0.625, 0.6562, 0.6875, 0.625, 0.6875, 0.625, 0.625, 0.6532, 0.1166, 0.6563, 0.1875, 0.625, 0.1875, 0.621, 0.1172, 0.6562, 0.5625, 0.6562, 0.625, 0.625, 0.625, 0.625, 0.5625, 0.6489, 0.05728, 0.6532, 0.1166, 0.621, 0.1172, 0.616, 0.05791, 0.6562, 0.5, 0.6562, 0.5625, 0.625, 0.5625, 0.625, 0.5, 0.3729, 0.9933, 0.4052, 0.9928, 0.4052, 0.9928, 0.3729, 0.9933, 0.02931, 0.005361, 0.02585, 0.005263, 0.02585, 0.005263, 0.02931, 0.005361, 0.6563, 0.4375, 0.6562, 0.5, 0.625, 0.5, 0.625, 0.4375, 0.6562, 0.875, 0.6563, 0.9375, 0.625, 0.9375, 0.625, 0.875, 0.6562, 0.375, 0.6563, 0.4375, 0.625, 0.4375, 0.625, 0.375, 0.6562, 0.8125, 0.6562, 0.875, 0.625, 0.875, 0.625, 0.8125, 0.6562, 0.3125, 0.6562, 0.375, 0.625, 0.375, 0.625, 0.3125, 0.6562, 0.75, 0.6562, 0.8125, 0.625, 0.8125, 0.625, 0.75, 0.6562, 0.25, 0.6562, 0.3125, 0.625, 0.3125, 0.625, 0.25, 0.6562, 0.6875, 0.6562, 0.75, 0.625, 0.75, 0.625, 0.6875, 0.6563, 0.1875, 0.6562, 0.25, 0.625, 0.25, 0.625, 0.1875, 0.625, 0.375, 0.625, 0.4375, 0.5938, 0.4375, 0.5937, 0.375, 0.625, 0.8125, 0.625, 0.875, 0.5937, 0.875, 0.5938, 0.8125, 0.625, 0.3125, 0.625, 0.375, 0.5937, 0.375, 0.5938, 0.3125, 0.625, 0.75, 0.625, 0.8125, 0.5938, 0.8125, 0.5937, 0.75, 0.625, 0.25, 0.625, 0.3125, 0.5938, 0.3125, 0.5938, 0.25, 0.625, 0.6875, 0.625, 0.75, 0.5937, 0.75, 0.5938, 0.6875, 0.625, 0.1875, 0.625, 0.25, 0.5938, 0.25, 0.5938, 0.1875, 0.625, 0.625, 0.625, 0.6875, 0.5938, 0.6875, 0.5937, 0.625, 0.621, 0.1172, 0.625, 0.1875, 0.5938, 0.1875, 0.589, 0.1179, 0.625, 0.5625, 0.625, 0.625, 0.5937, 0.625, 0.5938, 0.5625, 0.616, 0.05791, 0.621, 0.1172, 0.589, 0.1179, 0.5835, 0.05865, 0.625, 0.5, 0.625, 0.5625, 0.5938, 0.5625, 0.5938, 0.5, 0.9423, 0.9918, 0.9741, 0.9924, 0.9741, 0.9924, 0.9423, 0.9918, 0.4437, 0.006963, 0.414, 0.007757, 0.414, 0.007757, 0.4437, 0.006963, 0.625, 0.4375, 0.625, 0.5, 0.5938, 0.5, 0.5938, 0.4375, 0.625, 0.875, 0.625, 0.9375, 0.5938, 0.9375, 0.5937, 0.875, 0.589, 0.1179, 0.5938, 0.1875, 0.5625, 0.1875, 0.5572, 0.1187, 0.5938, 0.5625, 0.5937, 0.625, 0.5625, 0.625, 0.5625, 0.5625, 0.5835, 0.05865, 0.589, 0.1179, 0.5572, 0.1187, 0.5514, 0.05947, 0.5938, 0.5, 0.5938, 0.5625, 0.5625, 0.5625, 0.5625, 0.5, 0.4052, 0.9928, 0.437, 0.9922, 0.437, 0.9922, 0.4052, 0.9928, 0.06166, 0.006311, 0.02931, 0.005361, 0.02931, 0.005361, 0.06166, 0.006311, 0.5938, 0.4375, 0.5938, 0.5, 0.5625, 0.5, 0.5625, 0.4375, 0.5937, 0.875, 0.5938, 0.9375, 0.5625, 0.9375, 0.5625, 0.875, 0.5937, 0.375, 0.5938, 0.4375, 0.5625, 0.4375, 0.5625, 0.375, 0.5938, 0.8125, 0.5937, 0.875, 0.5625, 0.875, 0.5625, 0.8125, 0.5938, 0.3125, 0.5937, 0.375, 0.5625, 0.375, 0.5625, 0.3125, 0.5937, 0.75, 0.5938, 0.8125, 0.5625, 0.8125, 0.5625, 0.75, 0.5938, 0.25, 0.5938, 0.3125, 0.5625, 0.3125, 0.5625, 0.25, 0.5938, 0.6875, 0.5937, 0.75, 0.5625, 0.75, 0.5625, 0.6875, 0.5938, 0.1875, 0.5938, 0.25, 0.5625, 0.25, 0.5625, 0.1875, 0.5937, 0.625, 0.5938, 0.6875, 0.5625, 0.6875, 0.5625, 0.625, 0.5625, 0.3125, 0.5625, 0.375, 0.5312, 0.375, 0.5312, 0.3125, 0.5625, 0.75, 0.5625, 0.8125, 0.5312, 0.8125, 0.5312, 0.75, 0.5625, 0.25, 0.5625, 0.3125, 0.5312, 0.3125, 0.5312, 0.25, 0.5625, 0.6875, 0.5625, 0.75, 0.5312, 0.75, 0.5312, 0.6875, 0.5625, 0.1875, 0.5625, 0.25, 0.5312, 0.25, 0.5312, 0.1875, 0.5625, 0.625, 0.5625, 0.6875, 0.5312, 0.6875, 0.5312, 0.625, 0.5572, 0.1187, 0.5625, 0.1875, 0.5312, 0.1875, 0.5257, 0.1195, 0.5625, 0.5625, 0.5625, 0.625, 0.5312, 0.625, 0.5312, 0.5625, 0.5514, 0.05947, 0.5572, 0.1187, 0.5257, 0.1195, 0.5197, 0.06035, 0.5625, 0.5, 0.5625, 0.5625, 0.5312, 0.5625, 0.5312, 0.5, 0.006214, 0.9932, 0.0104, 0.9932, 0.0104, 0.9932, 0.006214, 0.9932, 0.4739, 0.006106, 0.4437, 0.006963, 0.4437, 0.006963, 0.4739, 0.006106, 0.5625, 0.4375, 0.5625, 0.5, 0.5312, 0.5, 0.5312, 0.4375, 0.5625, 0.875, 0.5625, 0.9375, 0.5313, 0.9375, 0.5312, 0.875, 0.5625, 0.375, 0.5625, 0.4375, 0.5312, 0.4375, 0.5312, 0.375, 0.5625, 0.8125, 0.5625, 0.875, 0.5312, 0.875, 0.5312, 0.8125, 0.5197, 0.06035, 0.5257, 0.1195, 0.4943, 0.1204, 0.4884, 0.06124, 0.5312, 0.5, 0.5312, 0.5625, 0.5, 0.5625, 0.5, 0.5, 0.437, 0.9922, 0.4683, 0.9917, 0.4683, 0.9917, 0.437, 0.9922, 0.09248, 0.007185, 0.06166, 0.006311, 0.06166, 0.006311, 0.09248, 0.007185, 0.5312, 0.4375, 0.5312, 0.5, 0.5, 0.5, 0.5, 0.4375, 0.5312, 0.875, 0.5313, 0.9375, 0.5, 0.9375, 0.5, 0.875, 0.5312, 0.375, 0.5312, 0.4375, 0.5, 0.4375, 0.5, 0.375, 0.5312, 0.8125, 0.5312, 0.875, 0.5, 0.875, 0.5, 0.8125, 0.5312, 0.3125, 0.5312, 0.375, 0.5, 0.375, 0.5, 0.3125, 0.5312, 0.75, 0.5312, 0.8125, 0.5, 0.8125, 0.5, 0.75, 0.5312, 0.25, 0.5312, 0.3125, 0.5, 0.3125, 0.5, 0.25, 0.5312, 0.6875, 0.5312, 0.75, 0.5, 0.75, 0.5, 0.6875, 0.5312, 0.1875, 0.5312, 0.25, 0.5, 0.25, 0.5, 0.1875, 0.5312, 0.625, 0.5312, 0.6875, 0.5, 0.6875, 0.5, 0.625, 0.5257, 0.1195, 0.5312, 0.1875, 0.5, 0.1875, 0.4943, 0.1204, 0.5312, 0.5625, 0.5312, 0.625, 0.5, 0.625, 0.5, 0.5625, 0.5, 0.75, 0.5, 0.8125, 0.4688, 0.8125, 0.4688, 0.75, 0.5, 0.25, 0.5, 0.3125, 0.4688, 0.3125, 0.4688, 0.25, 0.5, 0.6875, 0.5, 0.75, 0.4688, 0.75, 0.4688, 0.6875, 0.5, 0.1875, 0.5, 0.25, 0.4688, 0.25, 0.4688, 0.1875, 0.5, 0.625, 0.5, 0.6875, 0.4688, 0.6875, 0.4688, 0.625, 0.4943, 0.1204, 0.5, 0.1875, 0.4688, 0.1875, 0.4633, 0.1212, 0.5, 0.5625, 0.5, 0.625, 0.4688, 0.625, 0.4688, 0.5625, 0.4884, 0.06124, 0.4943, 0.1204, 0.4633, 0.1212, 0.4576, 0.06211, 0.5, 0.5, 0.5, 0.5625, 0.4688, 0.5625, 0.4687, 0.5, 0.0104, 0.9932, 0.0391, 0.9935, 0.0391, 0.9935, 0.0104, 0.9932, 0.5044, 0.005216, 0.4739, 0.006106, 0.4739, 0.006106, 0.5044, 0.005216, 0.5, 0.4375, 0.5, 0.5, 0.4687, 0.5, 0.4688, 0.4375, 0.5, 0.875, 0.5, 0.9375, 0.4687, 0.9375, 0.4688, 0.875, 0.5, 0.375, 0.5, 0.4375, 0.4688, 0.4375, 0.4688, 0.375, 0.5, 0.8125, 0.5, 0.875, 0.4688, 0.875, 0.4688, 0.8125, 0.5, 0.3125, 0.5, 0.375, 0.4688, 0.375, 0.4688, 0.3125, 0.4687, 0.5, 0.4688, 0.5625, 0.4375, 0.5625, 0.4375, 0.5, 0.4683, 0.9917, 0.499, 0.9912, 0.499, 0.9912, 0.4683, 0.9917, 0.1228, 0.007979, 0.09248, 0.007185, 0.09248, 0.007185, 0.1228, 0.007979, 0.4688, 0.4375, 0.4687, 0.5, 0.4375, 0.5, 0.4375, 0.4375, 0.4688, 0.875, 0.4687, 0.9375, 0.4375, 0.9375, 0.4375, 0.875, 0.4688, 0.375, 0.4688, 0.4375, 0.4375, 0.4375, 0.4375, 0.375, 0.4688, 0.8125, 0.4688, 0.875, 0.4375, 0.875, 0.4375, 0.8125, 0.4688, 0.3125, 0.4688, 0.375, 0.4375, 0.375, 0.4375, 0.3125, 0.4688, 0.75, 0.4688, 0.8125, 0.4375, 0.8125, 0.4375, 0.75, 0.4688, 0.25, 0.4688, 0.3125, 0.4375, 0.3125, 0.4375, 0.25, 0.4688, 0.6875, 0.4688, 0.75, 0.4375, 0.75, 0.4375, 0.6875, 0.4688, 0.1875, 0.4688, 0.25, 0.4375, 0.25, 0.4375, 0.1875, 0.4688, 0.625, 0.4688, 0.6875, 0.4375, 0.6875, 0.4375, 0.625, 0.4633, 0.1212, 0.4688, 0.1875, 0.4375, 0.1875, 0.4324, 0.122, 0.4688, 0.5625, 0.4688, 0.625, 0.4375, 0.625, 0.4375, 0.5625, 0.4576, 0.06211, 0.4633, 0.1212, 0.4324, 0.122, 0.4272, 0.06293, 0.4375, 0.25, 0.4375, 0.3125, 0.4062, 0.3125, 0.4063, 0.25, 0.4375, 0.6875, 0.4375, 0.75, 0.4063, 0.75, 0.4062, 0.6875, 0.4375, 0.1875, 0.4375, 0.25, 0.4063, 0.25, 0.4062, 0.1875, 0.4375, 0.625, 0.4375, 0.6875, 0.4062, 0.6875, 0.4062, 0.625, 0.4324, 0.122, 0.4375, 0.1875, 0.4062, 0.1875, 0.4018, 0.1227, 0.4375, 0.5625, 0.4375, 0.625, 0.4062, 0.625, 0.4062, 0.5625, 0.4272, 0.06293, 0.4324, 0.122, 0.4018, 0.1227, 0.3973, 0.06367, 0.4375, 0.5, 0.4375, 0.5625, 0.4062, 0.5625, 0.4062, 0.5, 0.0391, 0.9935, 0.07206, 0.9939, 0.07206, 0.9939, 0.0391, 0.9935, 0.5355, 0.004325, 0.5044, 0.005216, 0.5044, 0.005216, 0.5355, 0.004325, 0.4375, 0.4375, 0.4375, 0.5, 0.4062, 0.5, 0.4063, 0.4375, 0.4375, 0.875, 0.4375, 0.9375, 0.4062, 0.9375, 0.4062, 0.875, 0.4375, 0.375, 0.4375, 0.4375, 0.4063, 0.4375, 0.4062, 0.375, 0.4375, 0.8125, 0.4375, 0.875, 0.4062, 0.875, 0.4062, 0.8125, 0.4375, 0.3125, 0.4375, 0.375, 0.4062, 0.375, 0.4062, 0.3125, 0.4375, 0.75, 0.4375, 0.8125, 0.4062, 0.8125, 0.4063, 0.75, 0.499, 0.9912, 0.5293, 0.9907, 0.5293, 0.9907, 0.499, 0.9912, 0.1527, 0.008144, 0.1228, 0.007979, 0.1228, 0.007979, 0.1527, 0.008144, 0.4063, 0.4375, 0.4062, 0.5, 0.375, 0.5, 0.375, 0.4375, 0.4062, 0.875, 0.4062, 0.9375, 0.375, 0.9375, 0.375, 0.875, 0.4062, 0.375, 0.4063, 0.4375, 0.375, 0.4375, 0.375, 0.375, 0.4062, 0.8125, 0.4062, 0.875, 0.375, 0.875, 0.375, 0.8125, 0.4062, 0.3125, 0.4062, 0.375, 0.375, 0.375, 0.375, 0.3125, 0.4063, 0.75, 0.4062, 0.8125, 0.375, 0.8125, 0.375, 0.75, 0.4063, 0.25, 0.4062, 0.3125, 0.375, 0.3125, 0.375, 0.25, 0.4062, 0.6875, 0.4063, 0.75, 0.375, 0.75, 0.375, 0.6875, 0.4062, 0.1875, 0.4063, 0.25, 0.375, 0.25, 0.375, 0.1875, 0.4062, 0.625, 0.4062, 0.6875, 0.375, 0.6875, 0.375, 0.625, 0.4018, 0.1227, 0.4062, 0.1875, 0.375, 0.1875, 0.3713, 0.1233, 0.4062, 0.5625, 0.4062, 0.625, 0.375, 0.625, 0.375, 0.5625, 0.3973, 0.06367, 0.4018, 0.1227, 0.3713, 0.1233, 0.3676, 0.0643, 0.4062, 0.5, 0.4062, 0.5625, 0.375, 0.5625, 0.375, 0.5, 0.375, 0.6875, 0.375, 0.75, 0.3438, 0.75, 0.3438, 0.6875, 0.375, 0.1875, 0.375, 0.25, 0.3438, 0.25, 0.3438, 0.1875, 0.375, 0.625, 0.375, 0.6875, 0.3438, 0.6875, 0.3437, 0.625, 0.3713, 0.1233, 0.375, 0.1875, 0.3438, 0.1875, 0.341, 0.1238, 0.375, 0.5625, 0.375, 0.625, 0.3437, 0.625, 0.3438, 0.5625, 0.3676, 0.0643, 0.3713, 0.1233, 0.341, 0.1238, 0.3382, 0.06129, 0.375, 0.5, 0.375, 0.5625, 0.3438, 0.5625, 0.3437, 0.5, 0.07206, 0.9939, 0.1056, 0.9943, 0.1056, 0.9943, 0.07206, 0.9939, 0.7338, 0.0006475, 0.7299, 0.0006669, 0.7299, 0.0006669, 0.7338, 0.0006475, 0.375, 0.4375, 0.375, 0.5, 0.3437, 0.5, 0.3438, 0.4375, 0.375, 0.875, 0.375, 0.9375, 0.3438, 0.9375, 0.3438, 0.875, 0.375, 0.375, 0.375, 0.4375, 0.3438, 0.4375, 0.3437, 0.375, 0.375, 0.8125, 0.375, 0.875, 0.3438, 0.875, 0.3438, 0.8125, 0.375, 0.3125, 0.375, 0.375, 0.3437, 0.375, 0.3438, 0.3125, 0.375, 0.75, 0.375, 0.8125, 0.3438, 0.8125, 0.3438, 0.75, 0.375, 0.25, 0.375, 0.3125, 0.3438, 0.3125, 0.3438, 0.25, 0.3438, 0.4375, 0.3437, 0.5, 0.3125, 0.5, 0.3125, 0.4375, 0.3438, 0.875, 0.3438, 0.9375, 0.3125, 0.9375, 0.3125, 0.875, 0.3437, 0.375, 0.3438, 0.4375, 0.3125, 0.4375, 0.3125, 0.375, 0.3438, 0.8125, 0.3438, 0.875, 0.3125, 0.875, 0.3125, 0.8125, 0.3438, 0.3125, 0.3437, 0.375, 0.3125, 0.375, 0.3125, 0.3125, 0.3438, 0.75, 0.3438, 0.8125, 0.3125, 0.8125, 0.3125, 0.75, 0.3438, 0.25, 0.3438, 0.3125, 0.3125, 0.3125, 0.3125, 0.25, 0.3438, 0.6875, 0.3438, 0.75, 0.3125, 0.75, 0.3125, 0.6875, 0.3438, 0.1875, 0.3438, 0.25, 0.3125, 0.25, 0.3125, 0.1875, 0.3437, 0.625, 0.3438, 0.6875, 0.3125, 0.6875, 0.3125, 0.625, 0.341, 0.1238, 0.3438, 0.1875, 0.3125, 0.1875, 0.3108, 0.1241, 0.3438, 0.5625, 0.3437, 0.625, 0.3125, 0.625, 0.3125, 0.5625, 0.3382, 0.06129, 0.341, 0.1238, 0.3108, 0.1241, 0.3091, 0.06162, 0.3437, 0.5, 0.3438, 0.5625, 0.3125, 0.5625, 0.3125, 0.5, 0.5293, 0.9907, 0.5591, 0.9902, 0.5591, 0.9902, 0.5293, 0.9907, 0.5671, 0.003466, 0.5355, 0.004325, 0.5355, 0.004325, 0.5671, 0.003466, 0.3125, 0.1875, 0.3125, 0.25, 0.2812, 0.25, 0.2812, 0.1875, 0.3125, 0.625, 0.3125, 0.6875, 0.2812, 0.6875, 0.2812, 0.625, 0.3108, 0.1241, 0.3125, 0.1875, 0.2812, 0.1875, 0.2807, 0.1243, 0.3125, 0.5625, 0.3125, 0.625, 0.2812, 0.625, 0.2812, 0.5625, 0.3091, 0.06162, 0.3108, 0.1241, 0.2807, 0.1243, 0.28, 0.06179, 0.3125, 0.5, 0.3125, 0.5625, 0.2812, 0.5625, 0.2812, 0.5, 0.1056, 0.9943, 0.1393, 0.9946, 0.1393, 0.9946, 0.1056, 0.9943, 0.1822, 0.008833, 0.1527, 0.008144, 0.1527, 0.008144, 0.1822, 0.008833, 0.3125, 0.4375, 0.3125, 0.5, 0.2812, 0.5, 0.2812, 0.4375, 0.3125, 0.875, 0.3125, 0.9375, 0.2812, 0.9375, 0.2812, 0.875, 0.3125, 0.375, 0.3125, 0.4375, 0.2812, 0.4375, 0.2812, 0.375, 0.3125, 0.8125, 0.3125, 0.875, 0.2812, 0.875, 0.2812, 0.8125, 0.3125, 0.3125, 0.3125, 0.375, 0.2812, 0.375, 0.2813, 0.3125, 0.3125, 0.75, 0.3125, 0.8125, 0.2812, 0.8125, 0.2812, 0.75, 0.3125, 0.25, 0.3125, 0.3125, 0.2813, 0.3125, 0.2812, 0.25, 0.3125, 0.6875, 0.3125, 0.75, 0.2812, 0.75, 0.2812, 0.6875, 0.2812, 0.375, 0.2812, 0.4375, 0.25, 0.4375, 0.25, 0.375, 0.2812, 0.8125, 0.2812, 0.875, 0.25, 0.875, 0.25, 0.8125, 0.2813, 0.3125, 0.2812, 0.375, 0.25, 0.375, 0.25, 0.3125, 0.2812, 0.75, 0.2812, 0.8125, 0.25, 0.8125, 0.25, 0.75, 0.2812, 0.25, 0.2813, 0.3125, 0.25, 0.3125, 0.25, 0.25, 0.2812, 0.6875, 0.2812, 0.75, 0.25, 0.75, 0.25, 0.6875, 0.2812, 0.1875, 0.2812, 0.25, 0.25, 0.25, 0.25, 0.1875, 0.2812, 0.625, 0.2812, 0.6875, 0.25, 0.6875, 0.25, 0.625, 0.2807, 0.1243, 0.2812, 0.1875, 0.25, 0.1875, 0.25, 0.1243, 0.2812, 0.5625, 0.2812, 0.625, 0.25, 0.625, 0.25, 0.5625, 0.28, 0.06179, 0.2807, 0.1243, 0.25, 0.1243, 0.25, 0.06179, 0.2812, 0.5, 0.2812, 0.5625, 0.25, 0.5625, 0.25, 0.5, 0.7307, 0.9893, 0.7345, 0.9893, 0.7345, 0.9893, 0.7307, 0.9893, 0.7652, 0.0005788, 0.7338, 0.0006475, 0.7338, 0.0006475, 0.7652, 0.0005788, 0.2812, 0.4375, 0.2812, 0.5, 0.25, 0.5, 0.25, 0.4375, 0.2812, 0.875, 0.2812, 0.9375, 0.25, 0.9375, 0.25, 0.875, 0.25, 0.1243, 0.25, 0.1875, 0.2187, 0.1875, 0.2193, 0.1243, 0.25, 0.5625, 0.25, 0.625, 0.2188, 0.625, 0.2188, 0.5625, 0.25, 0.06179, 0.25, 0.1243, 0.2193, 0.1243, 0.22, 0.06179, 0.25, 0.5, 0.25, 0.5625, 0.2188, 0.5625, 0.2188, 0.5, 0.5591, 0.9902, 0.5885, 0.9899, 0.5885, 0.9899, 0.5591, 0.9902, 0.5991, 0.002669, 0.5671, 0.003466, 0.5671, 0.003466, 0.5991, 0.002669, 0.25, 0.4375, 0.25, 0.5, 0.2188, 0.5, 0.2188, 0.4375, 0.25, 0.875, 0.25, 0.9375, 0.2188, 0.9375, 0.2188, 0.875, 0.25, 0.375, 0.25, 0.4375, 0.2188, 0.4375, 0.2187, 0.375, 0.25, 0.8125, 0.25, 0.875, 0.2188, 0.875, 0.2187, 0.8125, 0.25, 0.3125, 0.25, 0.375, 0.2187, 0.375, 0.2188, 0.3125, 0.25, 0.75, 0.25, 0.8125, 0.2187, 0.8125, 0.2187, 0.75, 0.25, 0.25, 0.25, 0.3125, 0.2188, 0.3125, 0.2188, 0.25, 0.25, 0.6875, 0.25, 0.75, 0.2187, 0.75, 0.2187, 0.6875, 0.25, 0.1875, 0.25, 0.25, 0.2188, 0.25, 0.2187, 0.1875, 0.25, 0.625, 0.25, 0.6875, 0.2187, 0.6875, 0.2188, 0.625, 0.2187, 0.8125, 0.2188, 0.875, 0.1875, 0.875, 0.1875, 0.8125, 0.2188, 0.3125, 0.2187, 0.375, 0.1875, 0.375, 0.1875, 0.3125, 0.2187, 0.75, 0.2187, 0.8125, 0.1875, 0.8125, 0.1875, 0.75, 0.2188, 0.25, 0.2188, 0.3125, 0.1875, 0.3125, 0.1875, 0.25, 0.2187, 0.6875, 0.2187, 0.75, 0.1875, 0.75, 0.1875, 0.6875, 0.2187, 0.1875, 0.2188, 0.25, 0.1875, 0.25, 0.1875, 0.1875, 0.2188, 0.625, 0.2187, 0.6875, 0.1875, 0.6875, 0.1875, 0.625, 0.2193, 0.1243, 0.2187, 0.1875, 0.1875, 0.1875, 0.1892, 0.1241, 0.2188, 0.5625, 0.2188, 0.625, 0.1875, 0.625, 0.1875, 0.5625, 0.22, 0.06179, 0.2193, 0.1243, 0.1892, 0.1241, 0.1909, 0.06162, 0.2188, 0.5, 0.2188, 0.5625, 0.1875, 0.5625, 0.1875, 0.5, 0.1393, 0.9946, 0.1729, 0.9947, 0.1729, 0.9947, 0.1393, 0.9946, 0.2113, 0.009206, 0.1822, 0.008833, 0.1822, 0.008833, 0.2113, 0.009206, 0.2188, 0.4375, 0.2188, 0.5, 0.1875, 0.5, 0.1875, 0.4375, 0.2188, 0.875, 0.2188, 0.9375, 0.1875, 0.9375, 0.1875, 0.875, 0.2187, 0.375, 0.2188, 0.4375, 0.1875, 0.4375, 0.1875, 0.375, 0.1875, 0.5625, 0.1875, 0.625, 0.1562, 0.625, 0.1562, 0.5625, 0.1909, 0.06162, 0.1892, 0.1241, 0.159, 0.1238, 0.1618, 0.06129, 0.1875, 0.5, 0.1875, 0.5625, 0.1562, 0.5625, 0.1563, 0.5, 0.7345, 0.9893, 0.7617, 0.9894, 0.7617, 0.9894, 0.7345, 0.9893, 0.7991, 0.0006767, 0.7652, 0.0005788, 0.7652, 0.0005788, 0.7991, 0.0006767, 0.1875, 0.4375, 0.1875, 0.5, 0.1563, 0.5, 0.1562, 0.4375, 0.1875, 0.875, 0.1875, 0.9375, 0.1562, 0.9375, 0.1562, 0.875, 0.1875, 0.375, 0.1875, 0.4375, 0.1562, 0.4375, 0.1562, 0.375, 0.1875, 0.8125, 0.1875, 0.875, 0.1562, 0.875, 0.1562, 0.8125, 0.1875, 0.3125, 0.1875, 0.375, 0.1562, 0.375, 0.1562, 0.3125, 0.1875, 0.75, 0.1875, 0.8125, 0.1562, 0.8125, 0.1562, 0.75, 0.1875, 0.25, 0.1875, 0.3125, 0.1562, 0.3125, 0.1562, 0.25, 0.1875, 0.6875, 0.1875, 0.75, 0.1562, 0.75, 0.1562, 0.6875, 0.1875, 0.1875, 0.1875, 0.25, 0.1562, 0.25, 0.1562, 0.1875, 0.1875, 0.625, 0.1875, 0.6875, 0.1562, 0.6875, 0.1562, 0.625, 0.1892, 0.1241, 0.1875, 0.1875, 0.1562, 0.1875, 0.159, 0.1238, 0.1562, 0.3125, 0.1562, 0.375, 0.125, 0.375, 0.125, 0.3125, 0.1562, 0.75, 0.1562, 0.8125, 0.125, 0.8125, 0.125, 0.75, 0.1562, 0.25, 0.1562, 0.3125, 0.125, 0.3125, 0.125, 0.25, 0.1562, 0.6875, 0.1562, 0.75, 0.125, 0.75, 0.125, 0.6875, 0.1562, 0.1875, 0.1562, 0.25, 0.125, 0.25, 0.125, 0.1875, 0.1562, 0.625, 0.1562, 0.6875, 0.125, 0.6875, 0.125, 0.625, 0.159, 0.1238, 0.1562, 0.1875, 0.125, 0.1875, 0.1287, 0.1233, 0.1562, 0.5625, 0.1562, 0.625, 0.125, 0.625, 0.125, 0.5625, 0.1618, 0.06129, 0.159, 0.1238, 0.1287, 0.1233, 0.1324, 0.0643, 0.1563, 0.5, 0.1562, 0.5625, 0.125, 0.5625, 0.125, 0.5, 0.5885, 0.9899, 0.6176, 0.9896, 0.6176, 0.9896, 0.5885, 0.9899, 0.6316, 0.001966, 0.5991, 0.002669, 0.5991, 0.002669, 0.6316, 0.001966, 0.1562, 0.4375, 0.1563, 0.5, 0.125, 0.5, 0.125, 0.4375, 0.1562, 0.875, 0.1562, 0.9375, 0.125, 0.9375, 0.125, 0.875, 0.1562, 0.375, 0.1562, 0.4375, 0.125, 0.4375, 0.125, 0.375, 0.1562, 0.8125, 0.1562, 0.875, 0.125, 0.875, 0.125, 0.8125, 0.1324, 0.0643, 0.1287, 0.1233, 0.09824, 0.1227, 0.1027, 0.06367, 0.125, 0.5, 0.125, 0.5625, 0.09375, 0.5625, 0.09375, 0.5, 0.1729, 0.9947, 0.2066, 0.9948, 0.2066, 0.9948, 0.1729, 0.9947, 0.2404, 0.00942, 0.2113, 0.009206, 0.2113, 0.009206, 0.2404, 0.00942, 0.125, 0.4375, 0.125, 0.5, 0.09375, 0.5, 0.09375, 0.4375, 0.125, 0.875, 0.125, 0.9375, 0.09375, 0.9375, 0.09375, 0.875, 0.125, 0.375, 0.125, 0.4375, 0.09375, 0.4375, 0.09375, 0.375, 0.125, 0.8125, 0.125, 0.875, 0.09375, 0.875, 0.09375, 0.8125, 0.125, 0.3125, 0.125, 0.375, 0.09375, 0.375, 0.09375, 0.3125, 0.125, 0.75, 0.125, 0.8125, 0.09375, 0.8125, 0.09375, 0.75, 0.125, 0.25, 0.125, 0.3125, 0.09375, 0.3125, 0.09375, 0.25, 0.125, 0.6875, 0.125, 0.75, 0.09375, 0.75, 0.09375, 0.6875, 0.125, 0.1875, 0.125, 0.25, 0.09375, 0.25, 0.09375, 0.1875, 0.125, 0.625, 0.125, 0.6875, 0.09375, 0.6875, 0.09375, 0.625, 0.1287, 0.1233, 0.125, 0.1875, 0.09375, 0.1875, 0.09824, 0.1227, 0.125, 0.5625, 0.125, 0.625, 0.09375, 0.625, 0.09375, 0.5625, 0.09375, 0.75, 0.09375, 0.8125, 0.0625, 0.8125, 0.0625, 0.75, 0.09375, 0.25, 0.09375, 0.3125, 0.0625, 0.3125, 0.0625, 0.25, 0.09375, 0.6875, 0.09375, 0.75, 0.0625, 0.75, 0.0625, 0.6875, 0.09375, 0.1875, 0.09375, 0.25, 0.0625, 0.25, 0.0625, 0.1875, 0.09375, 0.625, 0.09375, 0.6875, 0.0625, 0.6875, 0.0625, 0.625, 0.09824, 0.1227, 0.09375, 0.1875, 0.0625, 0.1875, 0.0676, 0.122, 0.09375, 0.5625, 0.09375, 0.625, 0.0625, 0.625, 0.0625, 0.5625, 0.1027, 0.06367, 0.09824, 0.1227, 0.0676, 0.122, 0.07276, 0.06293, 0.09375, 0.5, 0.09375, 0.5625, 0.0625, 0.5625, 0.0625, 0.5, 0.7617, 0.9894, 0.7908, 0.9897, 0.7908, 0.9897, 0.7617, 0.9894, 0.8329, 0.0009541, 0.7991, 0.0006767, 0.7991, 0.0006767, 0.8329, 0.0009541, 0.09375, 0.4375, 0.09375, 0.5, 0.0625, 0.5, 0.0625, 0.4375, 0.09375, 0.875, 0.09375, 0.9375, 0.0625, 0.9375, 0.0625, 0.875, 0.09375, 0.375, 0.09375, 0.4375, 0.0625, 0.4375, 0.0625, 0.375, 0.09375, 0.8125, 0.09375, 0.875, 0.0625, 0.875, 0.0625, 0.8125, 0.09375, 0.3125, 0.09375, 0.375, 0.0625, 0.375, 0.0625, 0.3125, 0.0625, 0.5, 0.0625, 0.5625, 0.03125, 0.5625, 0.03125, 0.5, 0.6176, 0.9896, 0.6465, 0.9894, 0.6465, 0.9894, 0.6176, 0.9896, 0.6645, 0.001383, 0.6316, 0.001966, 0.6316, 0.001966, 0.6645, 0.001383, 0.0625, 0.4375, 0.0625, 0.5, 0.03125, 0.5, 0.03125, 0.4375, 0.0625, 0.875, 0.0625, 0.9375, 0.03125, 0.9375, 0.03125, 0.875, 0.0625, 0.375, 0.0625, 0.4375, 0.03125, 0.4375, 0.03125, 0.375, 0.0625, 0.8125, 0.0625, 0.875, 0.03125, 0.875, 0.03125, 0.8125, 0.0625, 0.3125, 0.0625, 0.375, 0.03125, 0.375, 0.03125, 0.3125, 0.0625, 0.75, 0.0625, 0.8125, 0.03125, 0.8125, 0.03125, 0.75, 0.0625, 0.25, 0.0625, 0.3125, 0.03125, 0.3125, 0.03125, 0.25, 0.0625, 0.6875, 0.0625, 0.75, 0.03125, 0.75, 0.03125, 0.6875, 0.0625, 0.1875, 0.0625, 0.25, 0.03125, 0.25, 0.03125, 0.1875, 0.0625, 0.625, 0.0625, 0.6875, 0.03125, 0.6875, 0.03125, 0.625, 0.0676, 0.122, 0.0625, 0.1875, 0.03125, 0.1875, 0.03675, 0.1212, 0.0625, 0.5625, 0.0625, 0.625, 0.03125, 0.625, 0.03125, 0.5625, 0.07276, 0.06293, 0.0676, 0.122, 0.03675, 0.1212, 0.04239, 0.06211, 0.03125, 0.25, 0.03125, 0.3125, 0.0, 0.3125, 0.0, 0.25, 0.03125, 0.6875, 0.03125, 0.75, 0.0, 0.75, 0.0, 0.6875, 0.03125, 0.1875, 0.03125, 0.25, 0.0, 0.25, 0.0, 0.1875, 0.03125, 0.625, 0.03125, 0.6875, 0.0, 0.6875, 0.0, 0.625, 0.03675, 0.1212, 0.03125, 0.1875, 0.0, 0.1875, 0.005667, 0.1204, 0.03125, 0.5625, 0.03125, 0.625, 0.0, 0.625, 0.0, 0.5625, 0.04239, 0.06211, 0.03675, 0.1212, 0.005667, 0.1204, 0.01158, 0.06124, 0.03125, 0.5, 0.03125, 0.5625, 0.0, 0.5625, 0.0, 0.5, 0.2066, 0.9948, 0.2402, 0.9947, 0.2402, 0.9947, 0.2066, 0.9948, 0.2693, 0.009484, 0.2404, 0.00942, 0.2404, 0.00942, 0.2693, 0.009484, 0.03125, 0.4375, 0.03125, 0.5, 0.0, 0.5, 0.0, 0.4375, 0.03125, 0.875, 0.03125, 0.9375, 0.0, 0.9375, 0.0, 0.875, 0.03125, 0.375, 0.03125, 0.4375, 0.0, 0.4375, 0.0, 0.375, 0.03125, 0.8125, 0.03125, 0.875, 0.0, 0.875, 0.0, 0.8125, 0.03125, 0.3125, 0.03125, 0.375, 0.0, 0.375, 0.0, 0.3125, 0.03125, 0.75, 0.03125, 0.8125, 0.0, 0.8125, 0.0, 0.75, 0.8666, 0.001401, 0.8329, 0.0009541, 0.8329, 0.0009541, 0.8666, 0.001401, 1.0, 0.4375, 1.0, 0.5, 0.9688, 0.5, 0.9688, 0.4375, 1.0, 0.875, 1.0, 0.9375, 0.9687, 0.9375, 0.9687, 0.875, 1.0, 0.375, 1.0, 0.4375, 0.9688, 0.4375, 0.9688, 0.375, 1.0, 0.8125, 1.0, 0.875, 0.9687, 0.875, 0.9687, 0.8125, 1.0, 0.3125, 1.0, 0.375, 0.9688, 0.375, 0.9688, 0.3125, 1.0, 0.75, 1.0, 0.8125, 0.9687, 0.8125, 0.9688, 0.75, 1.0, 0.25, 1.0, 0.3125, 0.9688, 0.3125, 0.9687, 0.25, 1.0, 0.6875, 1.0, 0.75, 0.9688, 0.75, 0.9688, 0.6875, 1.0, 0.1875, 1.0, 0.25, 0.9687, 0.25, 0.9687, 0.1875, 1.0, 0.625, 1.0, 0.6875, 0.9688, 0.6875, 0.9688, 0.625, 1.006, 0.1179, 1.0, 0.1875, 0.9687, 0.1875, 0.9743, 0.1195, 1.0, 0.5625, 1.0, 0.625, 0.9688, 0.625, 0.9688, 0.5625, 1.01, 0.05858, 1.006, 0.1179, 0.9743, 0.1195, 0.9803, 0.06035, 1.0, 0.5, 1.0, 0.5625, 0.9688, 0.5625, 0.9688, 0.5, 0.7908, 0.9897, 0.8202, 0.99, 0.8202, 0.99, 0.7908, 0.9897, 0.9687, 0.1875, 0.9687, 0.25, 0.9375, 0.25, 0.9375, 0.1875, 0.9688, 0.625, 0.9688, 0.6875, 0.9375, 0.6875, 0.9375, 0.625, 0.9743, 0.1195, 0.9687, 0.1875, 0.9375, 0.1875, 0.9428, 0.1187, 0.9688, 0.5625, 0.9688, 0.625, 0.9375, 0.625, 0.9375, 0.5625, 0.9803, 0.06035, 0.9743, 0.1195, 0.9428, 0.1187, 0.9486, 0.05947, 0.9688, 0.5, 0.9688, 0.5625, 0.9375, 0.5625, 0.9375, 0.5, 0.6465, 0.9894, 0.6753, 0.9892, 0.6753, 0.9892, 0.6465, 0.9894, 0.7299, 0.0006669, 0.6645, 0.001383, 0.6645, 0.001383, 0.7299, 0.0006669, 0.9688, 0.4375, 0.9688, 0.5, 0.9375, 0.5, 0.9375, 0.4375, 0.9687, 0.875, 0.9687, 0.9375, 0.9375, 0.9375, 0.9375, 0.875, 0.9688, 0.375, 0.9688, 0.4375, 0.9375, 0.4375, 0.9375, 0.375, 0.9687, 0.8125, 0.9687, 0.875, 0.9375, 0.875, 0.9375, 0.8125, 0.9688, 0.3125, 0.9688, 0.375, 0.9375, 0.375, 0.9375, 0.3125, 0.9688, 0.75, 0.9687, 0.8125, 0.9375, 0.8125, 0.9375, 0.75, 0.9687, 0.25, 0.9688, 0.3125, 0.9375, 0.3125, 0.9375, 0.25, 0.9688, 0.6875, 0.9688, 0.75, 0.9375, 0.75, 0.9375, 0.6875, 0.9375, 0.875, 0.9375, 0.9375, 0.9062, 0.9375, 0.9062, 0.875, 0.9375, 0.375, 0.9375, 0.4375, 0.9062, 0.4375, 0.9063, 0.375, 0.9375, 0.8125, 0.9375, 0.875, 0.9062, 0.875, 0.9062, 0.8125, 0.9375, 0.3125, 0.9375, 0.375, 0.9063, 0.375, 0.9062, 0.3125, 0.9375, 0.75, 0.9375, 0.8125, 0.9062, 0.8125, 0.9063, 0.75, 0.9375, 0.25, 0.9375, 0.3125, 0.9062, 0.3125, 0.9063, 0.25, 0.9375, 0.6875, 0.9375, 0.75, 0.9063, 0.75, 0.9062, 0.6875, 0.9375, 0.1875, 0.9375, 0.25, 0.9063, 0.25, 0.9062, 0.1875, 0.9375, 0.625, 0.9375, 0.6875, 0.9062, 0.6875, 0.9063, 0.625, 0.9428, 0.1187, 0.9375, 0.1875, 0.9062, 0.1875, 0.911, 0.1179, 0.9375, 0.5625, 0.9375, 0.625, 0.9063, 0.625, 0.9062, 0.5625, 0.9486, 0.05947, 0.9428, 0.1187, 0.911, 0.1179, 0.9165, 0.05865, 0.9375, 0.5, 0.9375, 0.5625, 0.9062, 0.5625, 0.9063, 0.5, 0.2402, 0.9947, 0.2738, 0.9945, 0.2738, 0.9945, 0.2402, 0.9947, 0.2979, 0.009365, 0.2693, 0.009484, 0.2693, 0.009484, 0.2979, 0.009365, 0.9375, 0.4375, 0.9375, 0.5, 0.9063, 0.5, 0.9062, 0.4375, 0.9063, 0.625, 0.9062, 0.6875, 0.875, 0.6875, 0.875, 0.625, 0.911, 0.1179, 0.9062, 0.1875, 0.875, 0.1875, 0.879, 0.1172, 0.9062, 0.5625, 0.9063, 0.625, 0.875, 0.625, 0.875, 0.5625, 0.9165, 0.05865, 0.911, 0.1179, 0.879, 0.1172, 0.884, 0.05791, 0.9063, 0.5, 0.9062, 0.5625, 0.875, 0.5625, 0.875, 0.5, 0.8202, 0.99, 0.85, 0.9904, 0.85, 0.9904, 0.8202, 0.99, 0.9001, 0.002002, 0.8666, 0.001401, 0.8666, 0.001401, 0.9001, 0.002002, 0.9062, 0.4375, 0.9063, 0.5, 0.875, 0.5, 0.875, 0.4375, 0.9062, 0.875, 0.9062, 0.9375, 0.875, 0.9375, 0.875, 0.875, 0.9063, 0.375, 0.9062, 0.4375, 0.875, 0.4375, 0.875, 0.375, 0.9062, 0.8125, 0.9062, 0.875, 0.875, 0.875, 0.875, 0.8125, 0.9062, 0.3125, 0.9063, 0.375, 0.875, 0.375, 0.875, 0.3125, 0.9063, 0.75, 0.9062, 0.8125, 0.875, 0.8125, 0.875, 0.75, 0.9063, 0.25, 0.9062, 0.3125, 0.875, 0.3125, 0.875, 0.25, 0.9062, 0.6875, 0.9063, 0.75, 0.875, 0.75, 0.875, 0.6875, 0.9062, 0.1875, 0.9063, 0.25, 0.875, 0.25, 0.875, 0.1875, 0.875, 0.375, 0.875, 0.4375, 0.8438, 0.4375, 0.8438, 0.375, 0.875, 0.8125, 0.875, 0.875, 0.8437, 0.875, 0.8437, 0.8125, 0.875, 0.3125, 0.875, 0.375, 0.8438, 0.375, 0.8438, 0.3125, 0.875, 0.75, 0.875, 0.8125, 0.8437, 0.8125, 0.8438, 0.75, 0.875, 0.25, 0.875, 0.3125, 0.8438, 0.3125, 0.8438, 0.25, 0.875, 0.6875, 0.875, 0.75, 0.8438, 0.75, 0.8438, 0.6875, 0.875, 0.1875, 0.875, 0.25, 0.8438, 0.25, 0.8438, 0.1875, 0.875, 0.625, 0.875, 0.6875, 0.8438, 0.6875, 0.8438, 0.625, 0.879, 0.1172, 0.875, 0.1875, 0.8438, 0.1875, 0.8468, 0.1166, 0.875, 0.5625, 0.875, 0.625, 0.8438, 0.625, 0.8438, 0.5625, 0.884, 0.05791, 0.879, 0.1172, 0.8468, 0.1166, 0.8511, 0.05728, 0.875, 0.5, 0.875, 0.5625, 0.8438, 0.5625, 0.8438, 0.5, 0.6753, 0.9892, 0.7307, 0.9893, 0.7307, 0.9893, 0.6753, 0.9892, 0.3267, 0.009079, 0.2979, 0.009365, 0.2979, 0.009365, 0.3267, 0.009079, 0.875, 0.4375, 0.875, 0.5, 0.8438, 0.5, 0.8438, 0.4375, 0.875, 0.875, 0.875, 0.9375, 0.8437, 0.9375, 0.8437, 0.875, 0.8468, 0.1166, 0.8438, 0.1875, 0.8125, 0.1875, 0.8144, 0.1161, 0.8438, 0.5625, 0.8438, 0.625, 0.8125, 0.625, 0.8125, 0.5625, 0.8511, 0.05728, 0.8468, 0.1166, 0.8144, 0.1161, 0.818, 0.05679, 0.8438, 0.5, 0.8438, 0.5625, 0.8125, 0.5625, 0.8125, 0.5, 0.2738, 0.9945, 0.3071, 0.9942, 0.3071, 0.9942, 0.2738, 0.9945, 0.9333, 0.002733, 0.9001, 0.002002, 0.9001, 0.002002, 0.9333, 0.002733, 0.8438, 0.4375, 0.8438, 0.5, 0.8125, 0.5, 0.8125, 0.4375, 0.8437, 0.875, 0.8437, 0.9375, 0.8125, 0.9375, 0.8125, 0.875, 0.8438, 0.375, 0.8438, 0.4375, 0.8125, 0.4375, 0.8125, 0.375, 0.8437, 0.8125, 0.8437, 0.875, 0.8125, 0.875, 0.8125, 0.8125, 0.8438, 0.3125, 0.8438, 0.375, 0.8125, 0.375, 0.8125, 0.3125, 0.8438, 0.75, 0.8437, 0.8125, 0.8125, 0.8125, 0.8125, 0.75, 0.8438, 0.25, 0.8438, 0.3125, 0.8125, 0.3125, 0.8125, 0.25, 0.8438, 0.6875, 0.8438, 0.75, 0.8125, 0.75, 0.8125, 0.6875, 0.8438, 0.1875, 0.8438, 0.25, 0.8125, 0.25, 0.8125, 0.1875, 0.8438, 0.625, 0.8438, 0.6875, 0.8125, 0.6875, 0.8125, 0.625, 0.8125, 0.8125, 0.8125, 0.875, 0.7812, 0.875, 0.7812, 0.8125, 0.8125, 0.3125, 0.8125, 0.375, 0.7812, 0.375, 0.7812, 0.3125, 0.8125, 0.75, 0.8125, 0.8125, 0.7812, 0.8125, 0.7813, 0.75, 0.8125, 0.25, 0.8125, 0.3125, 0.7812, 0.3125, 0.7812, 0.25, 0.8125, 0.6875, 0.8125, 0.75, 0.7813, 0.75, 0.7812, 0.6875, 0.8125, 0.1875, 0.8125, 0.25, 0.7812, 0.25, 0.7812, 0.1875, 0.8125, 0.625, 0.8125, 0.6875, 0.7812, 0.6875, 0.7812, 0.625, 0.8144, 0.1161, 0.8125, 0.1875, 0.7812, 0.1875, 0.7819, 0.1158, 0.8125, 0.5625, 0.8125, 0.625, 0.7812, 0.625, 0.7812, 0.5625, 0.818, 0.05679, 0.8144, 0.1161, 0.7819, 0.1158, 0.7846, 0.05645, 0.8125, 0.5, 0.8125, 0.5625, 0.7812, 0.5625, 0.7812, 0.5, 0.85, 0.9904, 0.8803, 0.9908, 0.8803, 0.9908, 0.85, 0.9904, 0.3555, 0.009117, 0.3267, 0.009079, 0.3267, 0.009079, 0.3555, 0.009117, 0.8125, 0.4375, 0.8125, 0.5, 0.7812, 0.5, 0.7812, 0.4375, 0.8125, 0.875, 0.8125, 0.9375, 0.7812, 0.9375, 0.7812, 0.875, 0.8125, 0.375, 0.8125, 0.4375, 0.7812, 0.4375, 0.7812, 0.375, 0.7812, 0.5625, 0.7812, 0.625, 0.75, 0.625, 0.75, 0.5625, 0.7846, 0.05645, 0.7819, 0.1158, 0.75, 0.1156, 0.75, 0.05627, 0.7812, 0.5, 0.7812, 0.5625, 0.75, 0.5625, 0.75, 0.5, 0.3071, 0.9942, 0.3402, 0.9938, 0.3402, 0.9938, 0.3071, 0.9942, 0.9661, 0.003564, 0.9333, 0.002733, 0.9333, 0.002733, 0.9661, 0.003564, 0.7812, 0.4375, 0.7812, 0.5, 0.75, 0.5, 0.75, 0.4375, 0.7812, 0.875, 0.7812, 0.9375, 0.75, 0.9375, 0.75, 0.875, 0.7812, 0.375, 0.7812, 0.4375, 0.75, 0.4375, 0.75, 0.375, 0.7812, 0.8125, 0.7812, 0.875, 0.75, 0.875, 0.75, 0.8125, 0.7812, 0.3125, 0.7812, 0.375, 0.75, 0.375, 0.75, 0.3125, 0.7813, 0.75, 0.7812, 0.8125, 0.75, 0.8125, 0.75, 0.75, 0.7812, 0.25, 0.7812, 0.3125, 0.75, 0.3125, 0.75, 0.25, 0.7812, 0.6875, 0.7813, 0.75, 0.75, 0.75, 0.75, 0.6875, 0.7812, 0.1875, 0.7812, 0.25, 0.75, 0.25, 0.75, 0.1875, 0.7812, 0.625, 0.7812, 0.6875, 0.75, 0.6875, 0.75, 0.625, 0.7819, 0.1158, 0.7812, 0.1875, 0.75, 0.1875, 0.75, 0.1156, 0.6692, 0.01005, 0.7276, 0.009424, 0.7154, 0.05645, 0.682, 0.05679, 0.6362, 0.01061, 0.6692, 0.01005, 0.682, 0.05679, 0.6489, 0.05728, 0.6034, 0.0113, 0.6362, 0.01061, 0.6489, 0.05728, 0.616, 0.05791, 0.5711, 0.01209, 0.6034, 0.0113, 0.616, 0.05791, 0.5835, 0.05865, 0.5391, 0.01295, 0.5711, 0.01209, 0.5835, 0.05865, 0.5514, 0.05947, 0.5076, 0.01385, 0.5391, 0.01295, 0.5514, 0.05947, 0.5197, 0.06035, 0.4766, 0.01475, 0.5076, 0.01385, 0.5197, 0.06035, 0.4884, 0.06124, 0.446, 0.01562, 0.4766, 0.01475, 0.4884, 0.06124, 0.4576, 0.06211, 0.4158, 0.01643, 0.446, 0.01562, 0.4576, 0.06211, 0.4272, 0.06293, 0.386, 0.01714, 0.4158, 0.01643, 0.4272, 0.06293, 0.3973, 0.06367, 0.3565, 0.01779, 0.386, 0.01714, 0.3973, 0.06367, 0.3676, 0.0643, 0.3273, 0.01729, 0.3565, 0.01779, 0.3676, 0.0643, 0.3382, 0.06129, 0.2982, 0.01757, 0.3273, 0.01729, 0.3382, 0.06129, 0.3091, 0.06162, 0.2693, 0.01769, 0.2982, 0.01757, 0.3091, 0.06162, 0.28, 0.06179, 0.2401, 0.01763, 0.2693, 0.01769, 0.28, 0.06179, 0.25, 0.06179, 0.2108, 0.01743, 0.2401, 0.01763, 0.25, 0.06179, 0.22, 0.06179, 0.1817, 0.01708, 0.2108, 0.01743, 0.22, 0.06179, 0.1909, 0.06162, 0.1524, 0.01645, 0.1817, 0.01708, 0.1909, 0.06162, 0.1618, 0.06129, 0.1227, 0.01678, 0.1524, 0.01645, 0.1618, 0.06129, 0.1324, 0.0643, 0.09267, 0.01601, 0.1227, 0.01678, 0.1324, 0.0643, 0.1027, 0.06367, 0.06225, 0.01517, 0.09267, 0.01601, 0.1027, 0.06367, 0.07276, 0.06293, 0.03137, 0.01427, 0.06225, 0.01517, 0.07276, 0.06293, 0.04239, 0.06211, 0.02361, 0.01405, 0.03137, 0.01427, 0.04239, 0.06211, 0.01158, 0.06124, 0.9682, 0.01248, 0.9997, 0.01269, 1.01, 0.05858, 0.9803, 0.06035, 0.936, 0.01165, 0.9682, 0.01248, 0.9803, 0.06035, 0.9486, 0.05947, 0.9034, 0.01091, 0.936, 0.01165, 0.9486, 0.05947, 0.9165, 0.05865, 0.8704, 0.01029, 0.9034, 0.01091, 0.9165, 0.05865, 0.884, 0.05791, 0.8372, 0.009809, 0.8704, 0.01029, 0.884, 0.05791, 0.8511, 0.05728, 0.8038, 0.00949, 0.8372, 0.009809, 0.8511, 0.05728, 0.818, 0.05679, 0.7702, 0.009344, 0.8038, 0.00949, 0.818, 0.05679, 0.7846, 0.05645, 0.7363, 0.009381, 0.7702, 0.009344, 0.7846, 0.05645, 0.75, 0.05627, 0.7276, 0.009424, 0.7363, 0.009381, 0.75, 0.05627, 0.7154, 0.05645, 0.6645, 0.001383, 0.7299, 0.0006669, 0.7276, 0.009424, 0.6692, 0.01005, 0.6316, 0.001966, 0.6645, 0.001383, 0.6692, 0.01005, 0.6362, 0.01061, 0.5991, 0.002669, 0.6316, 0.001966, 0.6362, 0.01061, 0.6034, 0.0113, 0.5671, 0.003466, 0.5991, 0.002669, 0.6034, 0.0113, 0.5711, 0.01209, 0.5355, 0.004325, 0.5671, 0.003466, 0.5711, 0.01209, 0.5391, 0.01295, 0.5044, 0.005216, 0.5355, 0.004325, 0.5391, 0.01295, 0.5076, 0.01385, 0.4739, 0.006106, 0.5044, 0.005216, 0.5076, 0.01385, 0.4766, 0.01475, 0.4437, 0.006963, 0.4739, 0.006106, 0.4766, 0.01475, 0.446, 0.01562, 0.414, 0.007757, 0.4437, 0.006963, 0.446, 0.01562, 0.4158, 0.01643, 0.3846, 0.008456, 0.414, 0.007757, 0.4158, 0.01643, 0.386, 0.01714, 0.3555, 0.009117, 0.3846, 0.008456, 0.386, 0.01714, 0.3565, 0.01779, 0.3267, 0.009079, 0.3555, 0.009117, 0.3565, 0.01779, 0.3273, 0.01729, 0.2979, 0.009365, 0.3267, 0.009079, 0.3273, 0.01729, 0.2982, 0.01757, 0.2693, 0.009484, 0.2979, 0.009365, 0.2982, 0.01757, 0.2693, 0.01769, 0.2404, 0.00942, 0.2693, 0.009484, 0.2693, 0.01769, 0.2401, 0.01763, 0.2113, 0.009206, 0.2404, 0.00942, 0.2401, 0.01763, 0.2108, 0.01743, 0.1822, 0.008833, 0.2113, 0.009206, 0.2108, 0.01743, 0.1817, 0.01708, 0.1527, 0.008144, 0.1822, 0.008833, 0.1817, 0.01708, 0.1524, 0.01645, 0.1228, 0.007979, 0.1527, 0.008144, 0.1524, 0.01645, 0.1227, 0.01678, 0.09248, 0.007185, 0.1228, 0.007979, 0.1227, 0.01678, 0.09267, 0.01601, 0.06166, 0.006311, 0.09248, 0.007185, 0.09267, 0.01601, 0.06225, 0.01517, 0.02931, 0.005361, 0.06166, 0.006311, 0.06225, 0.01517, 0.03137, 0.01427, 0.02585, 0.005263, 0.02931, 0.005361, 0.03137, 0.01427, 0.02361, 0.01405, 0.9661, 0.003564, 0.9983, 0.004161, 0.9997, 0.01269, 0.9682, 0.01248, 0.9333, 0.002733, 0.9661, 0.003564, 0.9682, 0.01248, 0.936, 0.01165, 0.9001, 0.002002, 0.9333, 0.002733, 0.936, 0.01165, 0.9034, 0.01091, 0.8666, 0.001401, 0.9001, 0.002002, 0.9034, 0.01091, 0.8704, 0.01029, 0.8329, 0.0009541, 0.8666, 0.001401, 0.8704, 0.01029, 0.8372, 0.009809, 0.7991, 0.0006767, 0.8329, 0.0009541, 0.8372, 0.009809, 0.8038, 0.00949, 0.7652, 0.0005788, 0.7991, 0.0006767, 0.8038, 0.00949, 0.7702, 0.009344, 0.7338, 0.0006475, 0.7652, 0.0005788, 0.7702, 0.009344, 0.7363, 0.009381, 0.7299, 0.0006669, 0.7338, 0.0006475, 0.7363, 0.009381, 0.7276, 0.009424, 0.7332, -0.006227, 0.7338, 0.0006475, 0.7299, 0.0006669, 0.6997, -0.006053, 0.7299, 0.0006669, 0.6645, 0.001383, 0.6664, -0.005712, 0.6645, 0.001383, 0.6316, 0.001966, 0.6332, -0.005218, 0.6316, 0.001966, 0.5991, 0.002669, 0.6004, -0.004588, 0.5991, 0.002669, 0.5671, 0.003466, 0.5679, -0.003848, 0.5671, 0.003466, 0.5355, 0.004325, 0.5357, -0.003026, 0.5355, 0.004325, 0.5044, 0.005216, 0.504, -0.002153, 0.5044, 0.005216, 0.4739, 0.006106, 0.4728, -0.001263, 0.4739, 0.006106, 0.4437, 0.006963, 0.442, -0.0003896, 0.4437, 0.006963, 0.414, 0.007757, 0.4116, 0.0004328, 0.414, 0.007757, 0.3846, 0.008456, 0.3816, 0.001173, 0.3846, 0.008456, 0.3555, 0.009117, 0.352, 0.001802, 0.3555, 0.009117, 0.3267, 0.009079, 0.3226, 0.002297, 0.3267, 0.009079, 0.2979, 0.009365, 0.2935, 0.002638, 0.2979, 0.009365, 0.2693, 0.009484, 0.2645, 0.002811, 0.2693, 0.009484, 0.2404, 0.00942, 0.2355, 0.002811, 0.2404, 0.00942, 0.2113, 0.009206, 0.2065, 0.002638, 0.2113, 0.009206, 0.1822, 0.008833, 0.1774, 0.002297, 0.1822, 0.008833, 0.1527, 0.008144, 0.148, 0.001802, 0.1527, 0.008144, 0.1228, 0.007979, 0.1184, 0.001173, 0.1228, 0.007979, 0.09248, 0.007185, 0.08839, 0.0004328, 0.09248, 0.007185, 0.06166, 0.006311, 0.05801, -0.0003896, 0.06166, 0.006311, 0.02931, 0.005361, 0.02721, -0.001263, 0.02931, 0.005361, 0.02585, 0.005263, 0.996, -0.002153, 0.9983, 0.004161, 0.9661, 0.003564, 0.9643, -0.003026, 0.9661, 0.003564, 0.9333, 0.002733, 0.9321, -0.003848, 0.9333, 0.002733, 0.9001, 0.002002, 0.8996, -0.004588, 0.9001, 0.002002, 0.8666, 0.001401, 0.8668, -0.005218, 0.8666, 0.001401, 0.8329, 0.0009541, 0.8336, -0.005712, 0.8329, 0.0009541, 0.7991, 0.0006767, 0.8003, -0.006053, 0.7991, 0.0006767, 0.7652, 0.0005788, 0.7668, -0.006227, 0.7652, 0.0005788, 0.7338, 0.0006475, 0.7257, 0.9687, 0.6815, 0.9688, 0.6875, 0.9375, 0.7187, 0.9375, 0.6815, 0.9688, 0.6527, 0.969, 0.6563, 0.9375, 0.6875, 0.9375, 0.6527, 0.969, 0.6238, 0.9694, 0.625, 0.9375, 0.6563, 0.9375, 0.6238, 0.9694, 0.5947, 0.97, 0.5938, 0.9375, 0.625, 0.9375, 0.5947, 0.97, 0.5654, 0.9707, 0.5625, 0.9375, 0.5938, 0.9375, 0.5654, 0.9707, 0.5357, 0.9715, 0.5313, 0.9375, 0.5625, 0.9375, 0.5357, 0.9715, 0.5056, 0.9724, 0.5, 0.9375, 0.5313, 0.9375, 0.5056, 0.9724, 0.4749, 0.9734, 0.4687, 0.9375, 0.5, 0.9375, 0.4749, 0.9734, 0.4438, 0.9744, 0.4375, 0.9375, 0.4687, 0.9375, 0.4438, 0.9744, 0.412, 0.9754, 0.4062, 0.9375, 0.4375, 0.9375, 0.412, 0.9754, 0.3795, 0.9764, 0.375, 0.9375, 0.4062, 0.9375, 0.3795, 0.9764, 0.3464, 0.9773, 0.3438, 0.9375, 0.375, 0.9375, 0.3464, 0.9773, 0.3128, 0.9781, 0.3125, 0.9375, 0.3438, 0.9375, 0.3128, 0.9781, 0.2786, 0.9786, 0.2812, 0.9375, 0.3125, 0.9375, 0.2786, 0.9786, 0.2441, 0.979, 0.25, 0.9375, 0.2812, 0.9375, 0.2441, 0.979, 0.2095, 0.979, 0.2188, 0.9375, 0.25, 0.9375, 0.2095, 0.979, 0.1748, 0.9789, 0.1875, 0.9375, 0.2188, 0.9375, 0.1748, 0.9789, 0.1404, 0.9785, 0.1562, 0.9375, 0.1875, 0.9375, 0.1404, 0.9785, 0.1064, 0.9778, 0.125, 0.9375, 0.1562, 0.9375, 0.1064, 0.9778, 0.07283, 0.977, 0.09375, 0.9375, 0.125, 0.9375, 0.07283, 0.977, 0.0399, 0.9761, 0.0625, 0.9375, 0.09375, 0.9375, 0.0399, 0.9761, 0.007605, 0.9751, 0.03125, 0.9375, 0.0625, 0.9375, 0.007605, 0.9751, -0.005984, 0.9751, 0.0, 0.9375, 0.03125, 0.9375, 0.9759, 0.974, 0.9449, 0.973, 0.9687, 0.9375, 1.0, 0.9375, 0.9449, 0.973, 0.9144, 0.972, 0.9375, 0.9375, 0.9687, 0.9375, 0.9144, 0.972, 0.8844, 0.9712, 0.9062, 0.9375, 0.9375, 0.9375, 0.8844, 0.9712, 0.8547, 0.9704, 0.875, 0.9375, 0.9062, 0.9375, 0.8547, 0.9704, 0.8255, 0.9698, 0.8437, 0.9375, 0.875, 0.9375, 0.8255, 0.9698, 0.7964, 0.9693, 0.8125, 0.9375, 0.8437, 0.9375, 0.7964, 0.9693, 0.7676, 0.9689, 0.7812, 0.9375, 0.8125, 0.9375, 0.7676, 0.9689, 0.7388, 0.9687, 0.75, 0.9375, 0.7812, 0.9375, 0.7388, 0.9687, 0.7257, 0.9687, 0.7187, 0.9375, 0.75, 0.9375, 0.7908, 0.9897, 0.7964, 0.9693, 0.7964, 0.9693, 0.7908, 0.9897, 0.6753, 0.9892, 0.6465, 0.9894, 0.6527, 0.969, 0.6815, 0.9688, 0.0399, 0.9761, 0.07283, 0.977, 0.07283, 0.977, 0.0399, 0.9761, 0.6176, 0.9896, 0.5885, 0.9899, 0.5947, 0.97, 0.6238, 0.9694, 0.4683, 0.9917, 0.437, 0.9922, 0.437, 0.9922, 0.4683, 0.9917, 0.5591, 0.9902, 0.5293, 0.9907, 0.5357, 0.9715, 0.5654, 0.9707, 0.6527, 0.969, 0.6465, 0.9894, 0.6465, 0.9894, 0.6527, 0.969, 0.499, 0.9912, 0.4683, 0.9917, 0.4749, 0.9734, 0.5056, 0.9724, 0.8255, 0.9698, 0.8202, 0.99, 0.8202, 0.99, 0.8255, 0.9698, 0.437, 0.9922, 0.4052, 0.9928, 0.412, 0.9754, 0.4438, 0.9744, 0.6753, 0.9892, 0.6815, 0.9688, 0.6815, 0.9688, 0.6753, 0.9892, 0.3729, 0.9933, 0.3402, 0.9938, 0.3464, 0.9773, 0.3795, 0.9764, 0.85, 0.9904, 0.8547, 0.9704, 0.8547, 0.9704, 0.85, 0.9904, 0.3071, 0.9942, 0.2738, 0.9945, 0.2786, 0.9786, 0.3128, 0.9781, 0.1064, 0.9778, 0.1404, 0.9785, 0.1404, 0.9785, 0.1064, 0.9778, 0.2402, 0.9947, 0.2066, 0.9948, 0.2095, 0.979, 0.2441, 0.979, 0.5293, 0.9907, 0.499, 0.9912, 0.499, 0.9912, 0.5293, 0.9907, 0.1729, 0.9947, 0.1393, 0.9946, 0.1404, 0.9785, 0.1748, 0.9789, 0.7257, 0.9687, 0.7307, 0.9893, 0.7307, 0.9893, 0.7257, 0.9687, 0.1056, 0.9943, 0.07206, 0.9939, 0.07283, 0.977, 0.1064, 0.9778, 0.8844, 0.9712, 0.8803, 0.9908, 0.8803, 0.9908, 0.8844, 0.9712, 0.0391, 0.9935, 0.0104, 0.9932, 0.007605, 0.9751, 0.0399, 0.9761, 0.911, 0.9913, 0.9144, 0.972, 0.9144, 0.972, 0.911, 0.9913, 0.9741, 0.9924, 0.9423, 0.9918, 0.9449, 0.973, 0.9759, 0.974, 0.1748, 0.9789, 0.2095, 0.979, 0.2095, 0.979, 0.1748, 0.9789, 0.911, 0.9913, 0.8803, 0.9908, 0.8844, 0.9712, 0.9144, 0.972, 0.5885, 0.9899, 0.5591, 0.9902, 0.5591, 0.9902, 0.5885, 0.9899, 0.85, 0.9904, 0.8202, 0.99, 0.8255, 0.9698, 0.8547, 0.9704, 0.7617, 0.9894, 0.7345, 0.9893, 0.7345, 0.9893, 0.7617, 0.9894, 0.7908, 0.9897, 0.7617, 0.9894, 0.7676, 0.9689, 0.7964, 0.9693, 0.9449, 0.973, 0.9423, 0.9918, 0.9423, 0.9918, 0.9449, 0.973, 0.7345, 0.9893, 0.7307, 0.9893, 0.7257, 0.9687, 0.7388, 0.9687, 0.7345, 0.9893, 0.7344, 1.0, 0.7307, 0.9893, 0.7307, 0.9893, 0.7031, 1.0, 0.6753, 0.9892, 0.6753, 0.9892, 0.6719, 1.0, 0.6465, 0.9894, 0.6465, 0.9894, 0.6406, 1.0, 0.6176, 0.9896, 0.6176, 0.9896, 0.6094, 1.0, 0.5885, 0.9899, 0.5885, 0.9899, 0.5781, 1.0, 0.5591, 0.9902, 0.5591, 0.9902, 0.5469, 1.0, 0.5293, 0.9907, 0.5293, 0.9907, 0.5156, 1.0, 0.499, 0.9912, 0.499, 0.9912, 0.4844, 1.0, 0.4683, 0.9917, 0.4683, 0.9917, 0.4531, 1.0, 0.437, 0.9922, 0.437, 0.9922, 0.4219, 1.0, 0.4052, 0.9928, 0.4052, 0.9928, 0.3906, 1.0, 0.3729, 0.9933, 0.3729, 0.9933, 0.3594, 1.0, 0.3402, 0.9938, 0.3402, 0.9938, 0.3281, 1.0, 0.3071, 0.9942, 0.3071, 0.9942, 0.2969, 1.0, 0.2738, 0.9945, 0.2738, 0.9945, 0.2656, 1.0, 0.2402, 0.9947, 0.2402, 0.9947, 0.2344, 1.0, 0.2066, 0.9948, 0.2066, 0.9948, 0.2031, 1.0, 0.1729, 0.9947, 0.1729, 0.9947, 0.1719, 1.0, 0.1393, 0.9946, 0.1393, 0.9946, 0.1406, 1.0, 0.1056, 0.9943, 0.1056, 0.9943, 0.1094, 1.0, 0.07206, 0.9939, 0.07206, 0.9939, 0.07812, 1.0, 0.0391, 0.9935, 0.0391, 0.9935, 0.04687, 1.0, 0.0104, 0.9932, 0.0104, 0.9932, 0.01562, 1.0, 0.006214, 0.9932, 0.9741, 0.9924, 0.9844, 1.0, 0.9423, 0.9918, 0.9423, 0.9918, 0.9531, 1.0, 0.911, 0.9913, 0.911, 0.9913, 0.9219, 1.0, 0.8803, 0.9908, 0.8803, 0.9908, 0.8906, 1.0, 0.85, 0.9904, 0.85, 0.9904, 0.8594, 1.0, 0.8202, 0.99, 0.8202, 0.99, 0.8281, 1.0, 0.7908, 0.9897, 0.7908, 0.9897, 0.7969, 1.0, 0.7617, 0.9894, 0.7617, 0.9894, 0.7656, 1.0, 0.7345, 0.9893, 0.7307, 0.9893, 0.6753, 0.9892, 0.6815, 0.9688, 0.7257, 0.9687, 0.6465, 0.9894, 0.6176, 0.9896, 0.6238, 0.9694, 0.6527, 0.969, 0.5885, 0.9899, 0.5591, 0.9902, 0.5654, 0.9707, 0.5947, 0.97, 0.5293, 0.9907, 0.499, 0.9912, 0.5056, 0.9724, 0.5357, 0.9715, 0.4683, 0.9917, 0.437, 0.9922, 0.4438, 0.9744, 0.4749, 0.9734, 0.4052, 0.9928, 0.3729, 0.9933, 0.3795, 0.9764, 0.412, 0.9754, 0.3402, 0.9938, 0.3071, 0.9942, 0.3128, 0.9781, 0.3464, 0.9773, 0.2738, 0.9945, 0.2402, 0.9947, 0.2441, 0.979, 0.2786, 0.9786, 0.2066, 0.9948, 0.1729, 0.9947, 0.1748, 0.9789, 0.2095, 0.979, 0.1393, 0.9946, 0.1056, 0.9943, 0.1064, 0.9778, 0.1404, 0.9785, 0.07206, 0.9939, 0.0391, 0.9935, 0.0399, 0.9761, 0.07283, 0.977, 0.0104, 0.9932, 0.006214, 0.9932, -0.005984, 0.9751, 0.007605, 0.9751, 0.9423, 0.9918, 0.911, 0.9913, 0.9144, 0.972, 0.9449, 0.973, 0.8803, 0.9908, 0.85, 0.9904, 0.8547, 0.9704, 0.8844, 0.9712, 0.8202, 0.99, 0.7908, 0.9897, 0.7964, 0.9693, 0.8255, 0.9698, 0.7617, 0.9894, 0.7345, 0.9893, 0.7388, 0.9687, 0.7676, 0.9689, 0.6176, 0.9896, 0.6238, 0.9694, 0.6238, 0.9694, 0.6176, 0.9896, 0.7676, 0.9689, 0.7617, 0.9894, 0.7617, 0.9894, 0.7676, 0.9689, 0.5947, 0.97, 0.5885, 0.9899, 0.5885, 0.9899, 0.5947, 0.97, 0.4052, 0.9928, 0.3729, 0.9933, 0.3729, 0.9933, 0.4052, 0.9928, -0.005984, 0.9751, 0.007605, 0.9751, 0.007605, 0.9751, -0.005984, 0.9751, 0.7345, 0.9893, 0.7388, 0.9687, 0.7388, 0.9687, 0.7345, 0.9893, 0.5591, 0.9902, 0.5654, 0.9707, 0.5654, 0.9707, 0.5591, 0.9902, 0.5357, 0.9715, 0.5293, 0.9907, 0.5293, 0.9907, 0.5357, 0.9715, 0.3402, 0.9938, 0.3071, 0.9942, 0.3071, 0.9942, 0.3402, 0.9938, 0.9144, 0.972, 0.9449, 0.973, 0.9449, 0.973, 0.9144, 0.972, 0.499, 0.9912, 0.5056, 0.9724, 0.5056, 0.9724, 0.499, 0.9912, 0.4749, 0.9734, 0.4683, 0.9917, 0.4683, 0.9917, 0.4749, 0.9734, 0.2738, 0.9945, 0.2402, 0.9947, 0.2402, 0.9947, 0.2738, 0.9945, 0.8547, 0.9704, 0.8844, 0.9712, 0.8844, 0.9712, 0.8547, 0.9704, 0.6815, 0.9688, 0.7257, 0.9687, 0.7257, 0.9687, 0.6815, 0.9688, 0.437, 0.9922, 0.4438, 0.9744, 0.4438, 0.9744, 0.437, 0.9922, 0.412, 0.9754, 0.4052, 0.9928, 0.4052, 0.9928, 0.412, 0.9754, 0.2066, 0.9948, 0.1729, 0.9947, 0.1729, 0.9947, 0.2066, 0.9948, 0.7964, 0.9693, 0.8255, 0.9698, 0.8255, 0.9698, 0.7964, 0.9693, 0.6238, 0.9694, 0.6527, 0.969, 0.6527, 0.969, 0.6238, 0.9694, 0.3729, 0.9933, 0.3795, 0.9764, 0.3795, 0.9764, 0.3729, 0.9933, 0.3464, 0.9773, 0.3402, 0.9938, 0.3402, 0.9938, 0.3464, 0.9773, 0.1393, 0.9946, 0.1056, 0.9943, 0.1056, 0.9943, 0.1393, 0.9946, 0.7388, 0.9687, 0.7676, 0.9689, 0.7676, 0.9689, 0.7388, 0.9687, 0.5654, 0.9707, 0.5947, 0.97, 0.5947, 0.97, 0.5654, 0.9707, 0.3071, 0.9942, 0.3128, 0.9781, 0.3128, 0.9781, 0.3071, 0.9942, 0.2786, 0.9786, 0.2738, 0.9945, 0.2738, 0.9945, 0.2786, 0.9786, 0.07206, 0.9939, 0.0391, 0.9935, 0.0391, 0.9935, 0.07206, 0.9939, 0.5056, 0.9724, 0.5357, 0.9715, 0.5357, 0.9715, 0.5056, 0.9724, 0.2402, 0.9947, 0.2441, 0.979, 0.2441, 0.979, 0.2402, 0.9947, 0.2095, 0.979, 0.2066, 0.9948, 0.2066, 0.9948, 0.2095, 0.979, 0.0104, 0.9932, 0.006214, 0.9932, 0.006214, 0.9932, 0.0104, 0.9932, 0.4438, 0.9744, 0.4749, 0.9734, 0.4749, 0.9734, 0.4438, 0.9744, 0.1729, 0.9947, 0.1748, 0.9789, 0.1748, 0.9789, 0.1729, 0.9947, 0.1404, 0.9785, 0.1393, 0.9946, 0.1393, 0.9946, 0.1404, 0.9785, 0.9423, 0.9918, 0.911, 0.9913, 0.911, 0.9913, 0.9423, 0.9918, 0.3795, 0.9764, 0.412, 0.9754, 0.412, 0.9754, 0.3795, 0.9764, 0.1056, 0.9943, 0.1064, 0.9778, 0.1064, 0.9778, 0.1056, 0.9943, 0.07283, 0.977, 0.07206, 0.9939, 0.07206, 0.9939, 0.07283, 0.977, 0.8803, 0.9908, 0.85, 0.9904, 0.85, 0.9904, 0.8803, 0.9908, 0.7307, 0.9893, 0.6753, 0.9892, 0.6753, 0.9892, 0.7307, 0.9893, 0.3128, 0.9781, 0.3464, 0.9773, 0.3464, 0.9773, 0.3128, 0.9781, 0.0391, 0.9935, 0.0399, 0.9761, 0.0399, 0.9761, 0.0391, 0.9935, 0.007605, 0.9751, 0.0104, 0.9932, 0.0104, 0.9932, 0.007605, 0.9751, 0.8202, 0.99, 0.7908, 0.9897, 0.7908, 0.9897, 0.8202, 0.99, 0.6465, 0.9894, 0.6176, 0.9896, 0.6176, 0.9896, 0.6465, 0.9894, 0.2441, 0.979, 0.2786, 0.9786, 0.2786, 0.9786, 0.2441, 0.979, 0.9741, 0.9924, 0.9759, 0.974, 0.9759, 0.974, 0.9741, 0.9924])
me_sphere.materials.append(mat_material_001)
me_sphere.update()

# ---- objects
ob_sphere = bpy.data.objects.new('Sphere', me_sphere)

# ---- transforms, parenting, visibility, modifiers, constraints
ob_sphere.location = (0.0, 0.0, 0.0)
ob_sphere.rotation_euler = (-1.55, 0.2176, 3.14)

# ---- collection membership
col_collection.objects.link(ob_sphere)

# ---- scene / render settings (as saved in the file)
scene.frame_start = 1; scene.frame_end = 250; scene.frame_set(1)
scene.render.engine = 'BLENDER_EEVEE_NEXT'
scene.unit_settings.scale_length = 0.1
bpy.context.view_layer.update()

# ---- added for rendering (the .blend has no active camera and no usable light): camera, sun
cam_auto = bpy.data.cameras.new('AutoCamera')
cam_auto.lens = 50.0
cam_auto.sensor_width = 36.0
cam_auto.clip_end = 1000.0
ob_auto_camera = bpy.data.objects.new('AutoCamera', cam_auto)
scene.collection.objects.link(ob_auto_camera)
ob_auto_camera.location = (38.467, -46.0309, 30.7703)
ob_auto_camera.rotation_euler = (1.09748, -7.21219e-08, 0.694738)
scene.camera = ob_auto_camera
light_auto_sun = bpy.data.lights.new('AutoSun', 'SUN')
light_auto_sun.energy = 3.0
light_auto_sun.angle = 0.0523599
ob_auto_sun = bpy.data.objects.new('AutoSun', light_auto_sun)
scene.collection.objects.link(ob_auto_sun)
ob_auto_sun.rotation_euler = (0.872665, 0.174533, 0.523599)
bpy.context.view_layer.update()
